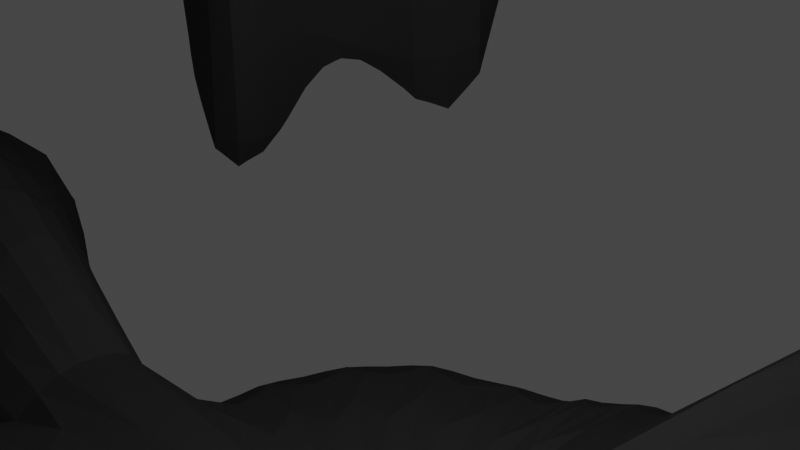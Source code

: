 # Source: TreeSolidFunk.blend  (saved by Blender 2.93.21; exported with 4.5.12 LTS)
import bpy
from mathutils import Matrix  # noqa: F401  (used for matrix-valued properties, if any)

bpy.ops.wm.read_factory_settings(use_empty=True)
scene = bpy.context.scene
scene.name = 'Scene'

# ---- collections
col_collection = bpy.data.collections.new('Collection'); scene.collection.children.link(col_collection)

# ---- world
world_world = bpy.data.worlds.new('World'); scene.world = world_world
world_world.use_nodes = True; world_world.node_tree.nodes.clear()
_N = world_world.node_tree.nodes; _L = world_world.node_tree.links
n0 = _N.new('ShaderNodeOutputWorld'); n0.name = 'World Output'; n0.location = (300, 300)
n1 = _N.new('ShaderNodeBackground'); n1.name = 'Background'; n1.location = (10, 300)
n1.inputs[0].default_value = (0.05088, 0.05088, 0.05088, 1.0)
_L.new(n1.outputs[0], n0.inputs[0])
n0.is_active_output = True
world_world.color = (0.05088, 0.05088, 0.05088)
world_world.use_sun_shadow = False
world_world.sun_shadow_jitter_overblur = 0.0

# ---- cameras
cam_camera = bpy.data.cameras.new('Camera')
cam_camera.clip_end = 100.0
cam_camera.ortho_scale = 7.314

# ---- lights
light_light = bpy.data.lights.new('Light', 'POINT')
light_light.transmission_factor = 0.0
light_light.energy = 1000.0
light_light.shadow_soft_size = 0.1
light_light.shadow_maximum_resolution = 0.006
light_light.use_absolute_resolution = True

# ---- meshes
me_cylinder = bpy.data.meshes.new('Cylinder')
me_cylinder.from_pydata([(0.6636, 2.253, -1.439), (0.6596, 2.131, -0.8903), (0.253, 0.9628, -1.439), (0.6242, 3.149, -1.046), (0.343, 0.993, -1.439), (0.3327, 0.8981, -0.3346), (0.5176, 0.8423, -1.06), (2.204, 2.81, -0.6485), (0.7333, 0.72, -1.439), (2.428, 3.097, -1.439), (0.8649, 0.4963, -1.439), (0.838, 0.553, -0.3989), (0.9335, 0.4135, -1.439), (0.9349, 0.3719, -0.3873), (0.977, 0.2596, -1.439), (0.9871, 0.1478, -0.4487), (1.015, -0.02859, -1.439), (1.036, -0.01675, -0.3759), (0.9489, -0.1473, -1.439), (0.9404, -0.2396, -0.3789), (0.9637, -0.319, -1.439), (3.273, -0.9383, -1.439), (1.188, -1.254, -1.439), (0.8545, -0.5623, -0.42), (1.357, -2.051, -1.439), (0.726, -1.43, -0.3431), (1.143, -2.103, -1.439), (0.5063, -2.279, -0.3653), (0.9584, -2.2, -1.439), (0.4202, -0.9435, -0.3991), (0.2056, -0.9536, -1.439), (0.1584, -1.026, -0.397), (0.04672, -0.958, -1.439), (0.05117, -0.9512, -0.3567), (-0.1902, -0.966, -1.439), (-0.9951, -4.607, -1.439), (-0.3648, -1.233, -1.439), (-0.4332, -0.9328, -0.4083), (-0.5479, -1.166, -1.439), (-0.5557, -0.8315, -0.3882), (-1.477, -1.153, -1.439), (-1.04, -0.7412, -0.7097), (-1.626, -1.097, -1.439), (-1.315, -1.402, -0.6887), (-1.689, -0.9253, -1.439), (-1.226, -0.4233, -0.6703), (-1.019, -0.1375, -1.439), (-1.017, -0.2168, -0.3387), (-0.9994, 0.000957, -0.9778), (-3.168, 0.1341, -0.4971), (-0.9354, 0.1735, -1.439), (-3.232, 0.1894, -1.439), (-0.8747, 0.3679, -1.439), (-0.8648, 0.3757, -0.3978), (-1.083, 0.7908, -1.439), (-0.8367, 0.4944, -0.3302), (-0.9571, 0.8428, -1.439), (-1.017, 0.8431, -0.6935), (-0.5476, 0.8625, -1.439), (-0.5706, 0.8021, -0.4362), (-0.1402, 2.713, -1.439), (0.2361, 3.095, -0.6798), (0.4285, 3.152, -1.439), (0.3971, 3.126, -0.8136), (0.707, 2.184, -0.4225), (0.7933, 2.229, -0.4515), (0.3873, 0.9415, 0.06585), (1.926, 3.873, -0.7992), (1.605, 4.221, -1.439), (0.8766, 0.6113, 0.07009), (0.9625, 0.4209, 0.04081), (0.9823, 0.142, 0.004313), (1.033, 0.01785, 0.07776), (0.9898, -0.2305, 0.08289), (2.567, -1.247, -0.3444), (0.8259, -0.483, 0.07181), (0.877, -1.266, 0.03873), (0.5324, -2.217, 0.1196), (0.1287, -1.817, 0.09348), (-0.00925, -1.801, 0.1003), (-0.1969, -1.928, 0.05242), (-0.3592, -2.833, -0.381), (-0.2969, -0.8855, 0.09637), (-0.7586, -1.686, 0.08502), (-1.29, -1.63, -0.2691), (-1.248, -0.63, -0.2347), (-0.9213, -0.3525, 0.03822), (-0.9158, -0.27, 0.08487), (-3.24, -0.07845, -0.5119), (-3.203, 0.005184, -1.439), (-0.9359, 0.3745, 0.07974), (-1.074, 0.7593, -0.2509), (-0.9675, 0.8427, -0.2319), (-0.5776, 0.8325, 0.05879), (-0.3804, 0.9504, 0.07055), (0.365, 3.094, -0.279), (0.004109, 0.9317, 0.4347), (0.4583, 1.62, 0.3666), (0.3647, 0.8972, 0.4877), (2.184, 3.705, -0.8092), (0.6828, 0.6584, 0.4793), (0.884, 0.5153, 0.4844), (0.9214, 0.399, 0.2974), (0.979, 0.1953, 0.305), (1.031, 0.004825, 0.3116), (0.984, -0.1495, 0.4239), (3.261, -1.183, -1.439), (0.8525, -1.273, 0.4808), (0.7252, -1.422, 0.4605), (0.5471, -1.574, 0.4405), (0.2269, -1.799, 0.4288), (0.04922, -1.809, 0.4745), (-0.2239, -1.858, 0.4604), (-0.84, -4.692, -1.439), (-0.375, -0.9593, 0.4615), (-0.7565, -1.752, 0.4211), (-1.244, -1.593, 0.1262), (-1.178, -0.5999, 0.1106), (-0.9789, -0.4075, 0.4511), (-0.976, -0.1994, 0.4343), (-1.006, 0.01388, 0.4471), (-3.243, -0.2748, -0.5448), (-0.9232, 0.3812, 0.4414), (-0.8364, 0.5587, 0.4478), (-0.6648, 0.7079, 0.5231), (-0.5387, 0.8306, 0.4758), (-0.08445, 1.594, 0.4108), (0.0697, 1.659, 0.4003), (0.343, 1.711, 0.8286), (0.4765, 1.635, 0.8093), (0.4627, 0.8664, 0.8898), (1.828, 2.508, -1.002), (0.7366, 0.7455, 0.8287), (0.7712, 0.544, 0.8536), (0.8931, 0.4865, 0.499), (1.048, -0.07098, 0.5192), (0.9893, -0.1838, 0.8647), (0.9179, -0.3815, 0.8809), (0.7641, -0.5814, 0.8839), (0.7235, -1.397, 0.8784), (0.6034, -1.533, 0.91), (0.1761, -1.778, 0.8899), (-0.01176, -1.852, 0.9074), (-0.3036, -1.843, 0.9024), (-0.4001, -1.91, 0.897), (-0.6423, -1.869, 0.8886), (-0.7672, -1.754, 0.9588), (-1.113, -1.205, 1.149), (-0.8559, -0.5274, 0.8839), (-0.8527, -0.3556, 0.9022), (-0.9875, -0.2051, 0.8886), (-0.9965, -0.005262, 0.8874), (-3.219, -0.222, -1.439), (-0.9073, 0.3791, 0.8736), (-0.8947, 0.5166, 0.9215), (-0.4134, 1.433, 0.856), (-0.2585, 1.481, 0.8132), (-0.08373, 1.604, 0.8224), (0.08963, 1.649, 0.7752), (0.3294, 1.677, 1.424), (0.4751, 1.689, 1.407), (0.6043, 1.662, 1.38), (0.5164, 0.7971, 1.396), (0.7818, 0.6935, 1.452), (0.8355, 0.5379, 1.473), (0.9102, 0.4107, 0.7065), (0.9629, 0.216, 0.7984), (1.02, 0.01651, 0.7208), (0.9657, -0.1795, 1.447), (0.9783, -0.3871, 1.546), (0.6428, -0.7132, 1.534), (0.7033, -0.6556, 1.534), (0.3526, -0.9758, 1.543), (0.1502, -1.073, 1.532), (-0.05473, -1.839, 1.547), (-0.2186, -1.841, 1.527), (-0.4332, -1.817, 1.513), (-0.6323, -1.842, 1.462), (-0.7408, -1.767, 1.512), (-0.7927, -0.6948, 1.442), (-1.197, -1.034, 1.787), (-0.9271, -0.3745, 1.474), (-1.046, -0.2097, 1.455), (-0.991, -0.004327, 1.481), (-0.9745, 0.1961, 1.488), (-0.8982, 0.402, 1.451), (-0.5472, 1.226, 1.406), (-0.6846, 0.6517, 1.442), (-0.2774, 1.5, 1.41), (-0.1193, 1.566, 1.372), (0.09913, 1.644, 1.401), (0.3051, 1.648, 1.794), (0.4752, 1.646, 1.88), (0.6616, 1.59, 1.898), (0.8056, 1.518, 1.873), (0.6935, 0.6322, 2.017), (0.8635, 0.5839, 2.03), (0.8908, 0.4138, 1.947), (0.9611, -0.01637, 1.816), (0.9385, -0.00687, 1.956), (0.9108, -0.363, 1.8), (0.7282, -0.7419, 1.896), (0.6375, -0.9539, 1.938), (0.5657, -1.088, 1.879), (0.3619, -1.201, 1.911), (0.3656, -0.8965, 1.945), (0.2402, -1.175, 1.841), (-0.2132, -1.814, 1.966), (-0.4417, -1.868, 1.94), (-0.6105, -1.79, 1.991), (-1.055, -1.202, 2.145), (-1.205, -1.14, 2.099), (-0.8039, -0.5133, 1.948), (-0.9377, -0.4529, 1.955), (-1.043, -0.1843, 2.015), (-0.9744, 0.04369, 1.881), (-0.9323, 0.1646, 1.994), (-0.7955, 0.6039, 2.206), (-0.692, 0.7974, 2.162), (-0.6392, 1.051, 2.267), (-0.2589, 1.416, 1.87), (-0.0496, 1.562, 1.875), (-0.1464, 0.9217, 1.921), (0.1981, 1.286, 2.337), (0.395, 1.278, 2.337), (0.2831, 0.9501, 2.353), (0.7656, 1.149, 2.335), (0.6214, 0.7515, 2.351), (0.7551, 0.6066, 2.349), (0.858, 0.4385, 2.347), (0.926, 0.2535, 2.346), (0.9567, 0.0588, 2.344), (0.9414, -0.3375, 2.22), (0.8953, -0.5292, 2.219), (0.8126, -0.7081, 2.217), (0.6966, -0.8675, 2.216), (0.5518, -1.001, 2.216), (0.3836, -1.104, 2.215), (0.1986, -1.172, 2.215), (-0.2015, -1.863, 2.346), (-0.3985, -1.855, 2.347), (-0.3773, -0.9493, 2.339), (-0.5562, -0.8667, 2.34), (-0.7156, -0.7507, 2.341), (-0.8493, -0.6058, 2.343), (-0.9522, -0.4377, 2.344), (-1.02, -0.2527, 2.346), (-1.051, -0.05799, 2.348), (-1.043, 0.139, 2.349), (-0.93, 0.4592, 2.376), (-0.6179, 1.091, 2.54), (-0.3658, 1.471, 2.286), (-0.1816, 1.187, 2.337), (0.003346, 1.255, 2.337), (0.9843, -2.509, -1.439), (0.9545, -2.517, -0.4786), (0.9795, 3.339, -2.643), (1.975, -0.8653, -1.023), (-1.309, -2.317, -1.439), (-1.438, -2.335, -0.3962), (-0.3374, -2.75, 0.01297), (2.298, -0.2523, -0.4199), (-0.5727, -1.842, 0.03698), (-0.3948, -2.432, 0.3014), (3.022, 0.1324, -1.439), (-0.5371, -1.515, 0.3628), (-0.3535, -2.42, 0.7859), (-0.5318, -2.357, 0.8626), (-0.7172, -2.309, 0.7726), (-0.8036, -3.738, -0.3516), (-1.202, -4.6, -1.439), (-0.9425, -3.639, -0.3879), (-0.5227, -3.64, 0.1262), (-0.7656, -3.669, 0.1034), (-1.009, -3.58, 0.08442), (-0.5672, -3.359, 0.3611), (-0.746, -3.26, 0.3494), (-0.9402, -3.289, 0.3575), (-0.5509, -2.694, 0.5236), (-0.7455, -2.707, 0.5635), (-0.9159, -2.65, 0.5058), (1.25, 1.735, -1.439), (1.829, -1.067, -1.439), (1.821, -1.075, -0.407), (1.548, -0.5155, -0.04458), (1.06, 3.493, -1.012), (1.815, -1.05, 0.0921), (1.578, -0.556, 0.3466), (1.062, 3.521, -1.439), (1.501, -0.8988, 0.3637), (1.571, -0.5501, 0.7714), (1.525, -0.7448, 0.8458), (1.419, -0.9106, 0.7976), (2.544, -1.427, -0.376), (3.185, -1.252, -1.439), (2.447, -1.616, -0.3778), (2.595, -1.212, 0.1141), (2.536, -1.463, 0.04218), (2.442, -1.598, 0.07378), (2.318, -0.9431, 0.3625), (2.318, -1.152, 0.36), (2.189, -1.387, 0.3745), (1.953, -1.179, 0.7058), (1.905, -1.383, 0.6662), (1.606, -1.674, 0.8322), (1.2, 1.724, -0.388), (1.384, 1.541, -0.9441), (1.506, 2.056, -0.6462), (1.649, 1.176, -1.439), (1.883, 1.64, -0.8675), (1.237, 2.639, -0.4219), (1.228, 1.713, 0.06563), (1.609, 2.244, -0.3798), (1.751, 1.992, -0.3675), (1.161, 2.644, -0.09378), (1.243, 1.724, 0.4372), (1.425, 1.528, 0.3877), (1.571, 1.402, 0.3846), (1.357, 2.485, 0.7987), (1.253, 1.706, 0.8945), (1.39, 1.587, 0.882), (0.9836, 1.429, 1.406), (1.13, 1.412, 1.379), (1.288, 1.216, 1.419), (2.537, 2.946, -1.439), (2.35, 2.59, -0.6269), (-2.016, 2.318, -1.439), (-1.562, 2.509, -0.2877), (-1.422, 3.522, -1.439), (-0.6962, 2.706, -0.4719), (-1.426, 1.595, 0.0679), (-0.6666, 1.686, -0.01682), (-0.965, 1.533, 0.4346), (-0.7005, 1.647, 0.3956), (-0.7141, 1.187, 0.8512), (-0.6044, 1.206, 0.9192), (-1.926, -0.4176, -1.439), (-1.934, -0.4475, -0.6363), (-1.986, -0.249, -1.439), (-1.993, -0.2416, -0.6622), (-1.963, 0.08722, -1.439), (-1.792, 0.685, -1.439), (-1.864, 1.559, -0.5015), (-1.751, 0.838, -1.439), (-1.711, 0.8289, -0.6959), (-2.049, 0.03181, -0.04086), (-1.879, 0.2582, 0.05836), (-1.761, 0.7977, -0.1777), (-1.993, 0.01944, 0.3929), (-1.93, 0.09247, 0.4475), (-1.921, 0.2814, 0.4492), (-1.895, 0.5289, 0.4185), (-1.946, 0.1336, 0.878), (-1.892, 0.3002, 0.9171), (-1.854, 0.5191, 0.8137), (-1.77, 0.03419, 1.2), (-1.665, 0.06655, 1.426), (-1.708, 0.2219, 1.204), (-2.559, -0.01706, -0.009798), (-2.996, 0.1144, -0.1064), (-3.002, 0.2924, -0.1419), (-2.747, -0.05858, 0.3855), (-2.797, 0.137, 0.5116), (-2.733, 0.288, 0.4461), (0.02728, 0.7158, -1.439), (0.1535, 0.6529, -0.994), (0.2273, 0.6726, -1.439), (0.4109, 0.5768, -1.439), (0.5015, 0.5463, -1.439), (0.5951, 0.427, -1.439), (0.6644, 0.341, -1.439), (0.687, 0.1581, -1.439), (0.7144, 0.1141, -1.439), (0.7029, -0.1089, -1.439), (0.6438, -0.2138, -1.439), (0.5539, -0.4118, -1.439), (0.4993, -0.4607, -1.439), (0.3941, -0.5909, -1.439), (0.3328, -0.6221, -1.439), (0.1445, -0.6065, -1.439), (0.01273, -0.6916, -1.439), (-0.1474, -0.705, -0.9819), (-0.2958, -0.5836, -1.439), (-1.147, -0.7679, -1.266), (-0.4905, -0.4636, -1.439), (-0.5671, -0.4009, -1.439), (-1.389, -0.4554, -1.439), (-0.6886, -0.1118, -1.439), (-0.6984, 0.03032, -1.439), (-0.6348, 0.1072, -1.439), (-0.6465, 0.2973, -1.439), (-0.5817, 0.4239, -1.439), (-0.497, 0.5465, -1.439), (-0.3278, 0.5866, -1.439), (-0.2018, 0.6553, -1.439), (-0.1977, 0.7174, -1.439), (-0.1055, 1.004, 3.103), (0.09149, 0.9963, 3.103), (0.2831, 0.9501, 3.102), (0.4621, 0.8675, 3.101), (0.6214, 0.7515, 3.1), (0.7551, 0.6066, 3.098), (0.858, 0.4385, 3.096), (0.926, 0.2535, 3.095), (0.9567, 0.0588, 3.093), (0.9488, -0.1381, 3.091), (0.9027, -0.3298, 3.09), (0.82, -0.5087, 3.089), (0.704, -0.6681, 3.088), (0.5591, -0.8018, 3.087), (0.391, -0.9046, 3.086), (0.206, -0.9727, 3.086), (0.01129, -1.003, 3.087), (-0.1857, -0.9955, 3.087), (-0.3773, -0.9493, 3.088), (-0.5562, -0.8667, 3.089), (-0.7156, -0.7507, 3.09), (-0.8493, -0.6058, 3.092), (-0.9522, -0.4377, 3.093), (-1.02, -0.2527, 3.095), (-1.051, -0.05799, 3.097), (-1.043, 0.139, 3.098), (-0.9088, 0.4989, 2.649), (-0.8086, 0.7004, 2.81), (-0.6881, 0.9457, 2.765), (-0.6533, 0.8026, 3.103), (-0.4852, 0.9054, 3.103), (-0.3002, 0.9735, 3.104), (-0.1032, 0.9963, 4.064), (0.09373, 0.9884, 4.063), (0.2854, 0.9422, 4.063), (0.4643, 0.8596, 4.061), (0.6237, 0.7436, 4.06), (0.7574, 0.5987, 4.059), (0.8602, 0.4306, 4.057), (0.9283, 0.2456, 4.055), (0.959, 0.05091, 4.054), (0.9511, -0.146, 4.052), (0.9049, -0.3377, 4.051), (0.8222, -0.5166, 4.049), (0.7062, -0.676, 4.048), (0.5614, -0.8097, 4.048), (0.3932, -0.9125, 4.047), (0.2082, -0.9806, 4.047), (0.01353, -1.011, 4.047), (-0.1834, -1.003, 4.048), (-0.3751, -0.9572, 4.048), (-0.554, -0.8745, 4.05), (-0.7134, -0.7586, 4.051), (-0.8471, -0.6137, 4.052), (-0.9499, -0.4456, 4.054), (-1.018, -0.2606, 4.056), (-1.049, -0.06588, 4.057), (-1.041, 0.1311, 4.059), (-0.9946, 0.3227, 4.06), (-0.9119, 0.5016, 4.062), (-0.7959, 0.661, 4.063), (-0.6511, 0.7947, 4.064), (-0.4829, 0.8975, 4.064), (-0.2979, 0.9656, 4.064), (-0.09982, 0.9843, 5.522), (0.09714, 0.9764, 5.522), (0.2888, 0.9303, 5.521), (0.4677, 0.8476, 5.52), (0.6271, 0.7316, 5.518), (0.7608, 0.5868, 5.517), (0.8636, 0.4186, 5.515), (0.9317, 0.2336, 5.514), (0.9624, 0.03893, 5.512), (0.9545, -0.158, 5.51), (0.9083, -0.3496, 5.509), (0.8256, -0.5286, 5.508), (0.7096, -0.688, 5.507), (0.5648, -0.8216, 5.506), (0.3966, -0.9245, 5.505), (0.2116, -0.9926, 5.505), (0.01694, -1.023, 5.505), (-0.18, -1.015, 5.506), (-0.3716, -0.9692, 5.507), (-0.5506, -0.8865, 5.508), (-0.71, -0.7705, 5.509), (-0.8436, -0.6257, 5.511), (-0.9465, -0.4575, 5.512), (-1.015, -0.2726, 5.514), (-1.045, -0.07786, 5.516), (-1.037, 0.1191, 5.517), (-0.9912, 0.3107, 5.519), (-0.9085, 0.4897, 5.52), (-0.7925, 0.649, 5.521), (-0.6477, 0.7827, 5.522), (-0.4795, 0.8856, 5.522), (-0.2945, 0.9536, 5.522), (-0.09664, 0.9731, 6.886), (0.1003, 0.9652, 6.886), (0.292, 0.9191, 6.885), (0.4709, 0.8364, 6.884), (0.6303, 0.7204, 6.882), (0.7639, 0.5756, 6.881), (0.8668, 0.4074, 6.879), (0.9349, 0.2224, 6.877), (0.9656, 0.02773, 6.876), (0.9577, -0.1692, 6.874), (0.9115, -0.3608, 6.873), (0.8288, -0.5398, 6.871), (0.7128, -0.6992, 6.87), (0.568, -0.8328, 6.87), (0.3998, -0.9357, 6.869), (0.2148, -1.004, 6.869), (0.02012, -1.034, 6.869), (-0.1768, -1.027, 6.87), (-0.3685, -0.9804, 6.871), (-0.5474, -0.8977, 6.872), (-0.7068, -0.7817, 6.873), (-0.8405, -0.6369, 6.875), (-0.9433, -0.4687, 6.876), (-1.011, -0.2838, 6.878), (-1.042, -0.08906, 6.88), (-1.034, 0.1079, 6.881), (-0.988, 0.2995, 6.883), (-0.9053, 0.4785, 6.884), (-0.7893, 0.6378, 6.885), (-0.6445, 0.7715, 6.886), (-0.4763, 0.8744, 6.886), (-0.2913, 0.9424, 6.886), (-0.09349, 0.9621, 8.232), (0.1035, 0.9542, 8.231), (0.2951, 0.908, 8.23), (0.474, 0.8253, 8.229), (0.6334, 0.7094, 8.228), (0.7671, 0.5645, 8.227), (0.8699, 0.3964, 8.225), (0.938, 0.2114, 8.223), (0.9687, 0.01668, 8.222), (0.9608, -0.1803, 8.22), (0.9146, -0.3719, 8.219), (0.832, -0.5508, 8.217), (0.716, -0.7102, 8.216), (0.5711, -0.8439, 8.215), (0.403, -0.9467, 8.215), (0.218, -1.015, 8.215), (0.02326, -1.045, 8.215), (-0.1737, -1.038, 8.216), (-0.3653, -0.9914, 8.216), (-0.5443, -0.9088, 8.218), (-0.7036, -0.7928, 8.219), (-0.8373, -0.6479, 8.22), (-0.9402, -0.4798, 8.222), (-1.008, -0.2948, 8.224), (-1.039, -0.1001, 8.225), (-1.031, 0.09684, 8.227), (-0.9849, 0.2885, 8.228), (-0.9022, 0.4674, 8.23), (-0.7862, 0.6268, 8.231), (-0.6413, 0.7605, 8.231), (-0.4732, 0.8633, 8.232), (-0.2882, 0.9314, 8.232), (-0.08991, 0.9495, 9.767), (0.107, 0.9416, 9.767), (0.2987, 0.8954, 9.766), (0.4776, 0.8127, 9.765), (0.637, 0.6967, 9.763), (0.7707, 0.5519, 9.762), (0.8735, 0.3838, 9.76), (0.9416, 0.1988, 9.759), (0.9723, 0.004069, 9.757), (0.9644, -0.1929, 9.755), (0.9182, -0.3845, 9.754), (0.8355, -0.5634, 9.753), (0.7196, -0.7228, 9.751), (0.5747, -0.8565, 9.751), (0.4065, -0.9594, 9.75), (0.2216, -1.027, 9.75), (0.02685, -1.058, 9.75), (-0.1701, -1.05, 9.751), (-0.3617, -1.004, 9.752), (-0.5407, -0.9214, 9.753), (-0.7001, -0.8054, 9.754), (-0.8337, -0.6606, 9.756), (-0.9366, -0.4924, 9.757), (-1.005, -0.3074, 9.759), (-1.035, -0.1127, 9.761), (-1.027, 0.08423, 9.762), (-0.9813, 0.2759, 9.764), (-0.8986, 0.4548, 9.765), (-0.7826, 0.6142, 9.766), (-0.6378, 0.7478, 9.767), (-0.4696, 0.8507, 9.767), (-0.2846, 0.9188, 9.767), (0.9934, 3.387, -2.008), (0.3761, 1.448, -2.008), (0.5116, 1.493, -2.008), (1.098, 1.083, -2.008), (3.645, 4.656, -2.008), (1.296, 0.7465, -2.008), (1.399, 0.622, -2.008), (1.465, 0.3907, -2.008), (1.522, -0.04251, -2.008), (1.422, -0.221, -2.008), (1.445, -0.4791, -2.008), (4.916, -1.41, -2.008), (1.782, -1.885, -2.008), (2.036, -3.082, -2.008), (1.715, -3.161, -2.008), (1.437, -3.306, -2.008), (0.305, -1.433, -2.008), (0.06612, -1.44, -2.008), (-0.29, -1.452, -2.008), (-1.5, -6.926, -2.008), (-0.5526, -1.853, -2.008), (-0.8277, -1.752, -2.008), (-2.224, -1.733, -2.008), (-2.449, -1.649, -2.008), (-2.543, -1.39, -2.008), (-1.536, -0.2063, -2.008), (-1.41, 0.2612, -2.008), (-4.862, 0.2852, -2.008), (-1.319, 0.5535, -2.008), (-1.631, 1.189, -2.008), (-1.443, 1.267, -2.008), (-0.8273, 1.297, -2.008), (-0.2148, 4.079, -2.008), (0.6401, 4.739, -2.008), (2.408, 6.346, -2.008), (-4.819, 0.008265, -2.008), (4.898, -1.779, -2.008), (-1.267, -7.054, -2.008), (-4.843, -0.3333, -2.008), (1.476, -3.771, -2.008), (0.6636, 2.253, -3.037), (-1.972, -3.483, -2.008), (4.539, 0.1995, -2.008), (-1.812, -6.915, -2.008), (1.875, 2.609, -2.008), (2.745, -1.604, -2.008), (1.593, 5.293, -2.008), (4.783, -1.881, -2.008), (2.475, 1.769, -2.008), (3.809, 4.428, -2.008), (-3.034, 3.485, -2.008), (-2.142, 5.296, -2.008), (-2.9, -0.6273, -2.008), (-2.989, -0.3738, -2.008), (-2.955, 0.1316, -2.008), (-2.699, 1.03, -2.008), (-2.637, 1.26, -2.008), (0.03689, 1.076, -2.008), (0.3375, 1.012, -2.008), (0.6136, 0.8676, -2.008), (0.7497, 0.8218, -2.008), (0.8904, 0.6423, -2.008), (0.9947, 0.5131, -2.008), (1.029, 0.2382, -2.008), (1.07, 0.172, -2.008), (1.053, -0.1632, -2.008), (0.9637, -0.3209, -2.008), (0.8286, -0.6186, -2.008), (0.7465, -0.692, -2.008), (0.5883, -0.8879, -2.008), (0.4962, -0.9347, -2.008), (0.2131, -0.9112, -2.008), (0.01502, -1.039, -2.008), (-0.4488, -0.8769, -2.008), (-0.7415, -0.6964, -2.008), (-0.8567, -0.6021, -2.008), (-2.092, -0.6842, -2.008), (-1.039, -0.1676, -2.008), (-1.054, 0.04604, -2.008), (-0.9584, 0.1617, -2.008), (-0.976, 0.4474, -2.008), (-0.8785, 0.6376, -2.008), (-0.7512, 0.822, -2.008), (-0.4969, 0.8822, -2.008), (-0.3075, 0.9856, -2.008), (-0.3014, 1.079, -2.008), (0.3709, 1.427, -2.643), (0.5044, 1.472, -2.643), (1.083, 1.068, -2.643), (3.594, 4.591, -2.643), (1.278, 0.7359, -2.643), (1.379, 0.6132, -2.643), (1.444, 0.3852, -2.643), (1.501, -0.04192, -2.643), (1.402, -0.2179, -2.643), (1.424, -0.4723, -2.643), (4.847, -1.39, -2.643), (1.757, -1.859, -2.643), (2.007, -3.038, -2.643), (1.69, -3.116, -2.643), (1.416, -3.26, -2.643), (0.3008, -1.413, -2.643), (0.0653, -1.419, -2.643), (-0.2858, -1.431, -2.643), (-1.479, -6.828, -2.643), (-0.5446, -1.827, -2.643), (-0.8159, -1.727, -2.643), (-2.193, -1.708, -2.643), (-2.414, -1.626, -2.643), (-2.507, -1.371, -2.643), (-1.514, -0.2034, -2.643), (-1.39, 0.2575, -2.643), (-4.794, 0.2811, -2.643), (-1.3, 0.5457, -2.643), (-1.608, 1.172, -2.643), (-1.422, 1.25, -2.643), (-0.8155, 1.279, -2.643), (-0.2117, 4.021, -2.643), (0.6311, 4.672, -2.643), (2.374, 6.256, -2.643), (-4.751, 0.008135, -2.643), (4.829, -1.753, -2.643), (-1.249, -6.954, -2.643), (-4.775, -0.3286, -2.643), (1.455, -3.718, -2.643), (-1.944, -3.434, -2.643), (4.475, 0.1967, -2.643), (-1.786, -6.817, -2.643), (1.849, 2.572, -2.643), (2.707, -1.581, -2.643), (1.57, 5.218, -2.643), (4.716, -1.855, -2.643), (2.44, 1.744, -2.643), (3.755, 4.366, -2.643), (-2.991, 3.435, -2.643), (-2.111, 5.221, -2.643), (-2.859, -0.6184, -2.643), (-2.947, -0.3685, -2.643), (-2.913, 0.1297, -2.643), (-2.66, 1.016, -2.643), (-2.599, 1.242, -2.643), (0.03649, 1.061, -2.643), (0.3329, 0.9973, -2.643), (0.6051, 0.8553, -2.643), (0.7392, 0.8101, -2.643), (0.8779, 0.6332, -2.643), (0.9807, 0.5058, -2.643), (1.014, 0.2348, -2.643), (1.055, 0.1695, -2.643), (1.038, -0.1609, -2.643), (0.9501, -0.3164, -2.643), (0.817, -0.6098, -2.643), (0.7361, -0.6823, -2.643), (0.5801, -0.8753, -2.643), (0.4893, -0.9215, -2.643), (0.2102, -0.8983, -2.643), (0.01492, -1.024, -2.643), (-0.4423, -0.8645, -2.643), (-0.7309, -0.6866, -2.643), (-0.8444, -0.5936, -2.643), (-2.062, -0.6745, -2.643), (-1.025, -0.1653, -2.643), (-1.039, 0.04538, -2.643), (-0.9447, 0.1594, -2.643), (-0.962, 0.441, -2.643), (-0.866, 0.6286, -2.643), (-0.7405, 0.8103, -2.643), (-0.4897, 0.8697, -2.643), (-0.303, 0.9717, -2.643), (-0.297, 1.064, -2.643), (0.253, 0.9628, -3.037), (0.343, 0.993, -3.037), (0.7333, 0.72, -3.037), (2.428, 3.097, -3.037), (0.8649, 0.4963, -3.037), (0.9335, 0.4135, -3.037), (0.977, 0.2596, -3.037), (1.015, -0.02859, -3.037), (0.9489, -0.1473, -3.037), (0.9637, -0.319, -3.037), (3.273, -0.9383, -3.037), (1.188, -1.254, -3.037), (1.357, -2.051, -3.037), (1.143, -2.103, -3.037), (0.9584, -2.2, -3.037), (0.2056, -0.9536, -3.037), (0.04672, -0.958, -3.037), (-0.1902, -0.966, -3.037), (-0.9951, -4.607, -3.037), (-0.3648, -1.233, -3.037), (-0.5479, -1.166, -3.037), (-1.477, -1.153, -3.037), (-1.626, -1.097, -3.037), (-1.689, -0.9253, -3.037), (-1.019, -0.1375, -3.037), (-0.9354, 0.1735, -3.037), (-3.232, 0.1894, -3.037), (-0.8747, 0.3679, -3.037), (-1.083, 0.7908, -3.037), (-0.9571, 0.8428, -3.037), (-0.5476, 0.8625, -3.037), (-0.1402, 2.713, -3.037), (0.4285, 3.152, -3.037), (1.605, 4.221, -3.037), (-3.203, 0.005184, -3.037), (3.261, -1.183, -3.037), (-0.84, -4.692, -3.037), (-3.219, -0.222, -3.037), (0.9843, -2.509, -3.037), (-0.3731, -1.867, -3.037), (-1.309, -2.317, -3.037), (3.022, 0.1324, -3.037), (-1.202, -4.6, -3.037), (1.25, 1.735, -3.037), (1.829, -1.067, -3.037), (1.062, 3.521, -3.037), (3.185, -1.252, -3.037), (1.649, 1.176, -3.037), (2.537, 2.946, -3.037), (-2.016, 2.318, -3.037), (-1.422, 3.522, -3.037), (-1.926, -0.4176, -3.037), (-1.986, -0.249, -3.037), (-1.963, 0.08722, -3.037), (-1.792, 0.685, -3.037), (-1.751, 0.838, -3.037), (0.02728, 0.7158, -3.037), (0.2273, 0.6726, -3.037), (0.4109, 0.5768, -3.037), (0.5015, 0.5463, -3.037), (0.5951, 0.427, -3.037), (0.6644, 0.341, -3.037), (0.687, 0.1581, -3.037), (0.7144, 0.1141, -3.037), (0.7029, -0.1089, -3.037), (0.6438, -0.2138, -3.037), (0.5539, -0.4118, -3.037), (0.4993, -0.4607, -3.037), (0.3941, -0.5909, -3.037), (0.3328, -0.6221, -3.037), (0.1445, -0.6065, -3.037), (0.01273, -0.6916, -3.037), (-0.2958, -0.5836, -3.037), (-0.4905, -0.4636, -3.037), (-0.5671, -0.4009, -3.037), (-1.389, -0.4554, -3.037), (-0.6886, -0.1118, -3.037), (-0.6984, 0.03032, -3.037), (-0.6348, 0.1072, -3.037), (-0.6465, 0.2973, -3.037), (-0.5817, 0.4239, -3.037), (-0.497, 0.5465, -3.037), (-0.3278, 0.5866, -3.037), (-0.2018, 0.6553, -3.037), (-0.1977, 0.7174, -3.037)], [], [(0, 1, 3, 2), (2, 3, 5, 4), (5, 66, 310, 285), (101, 69, 313, 317), (11, 10, 308, 309), (10, 11, 13, 12), (12, 13, 15, 14), (14, 15, 17, 16), (16, 17, 19, 18), (18, 19, 261, 264), (19, 73, 284, 261), (22, 23, 25, 24), (24, 25, 27, 26), (26, 27, 29, 28), (28, 29, 31, 30), (30, 31, 33, 32), (80, 112, 263, 260), (114, 82, 262, 265), (36, 37, 39, 38), (38, 39, 41, 40), (40, 41, 43, 42), (42, 43, 45, 44), (47, 87, 345, 339), (153, 122, 351, 354), (395, 394, 672, 673), (44, 45, 337, 336), (52, 53, 55, 54), (54, 55, 57, 56), (56, 57, 59, 58), (94, 61, 329, 331), (15, 13, 70, 71), (60, 61, 63, 62), (62, 63, 1, 0), (326, 328, 639, 638), (130, 161, 321, 318), (33, 31, 79, 80), (185, 153, 354, 357), (132, 100, 316, 320), (25, 23, 75, 76), (43, 41, 84, 85), (93, 125, 332, 330), (17, 15, 71, 72), (143, 144, 267, 266), (50, 48, 340, 341), (6, 4, 288, 281), (27, 25, 76, 77), (45, 43, 85, 86), (63, 61, 94, 95), (19, 17, 72, 73), (33, 80, 260, 255), (55, 53, 90, 91), (4, 5, 285, 288), (29, 27, 77, 78), (3, 1, 64, 65), (47, 45, 86, 87), (1, 63, 95, 64), (137, 138, 292, 291), (39, 37, 82, 83), (57, 55, 91, 92), (13, 11, 69, 70), (31, 29, 78, 79), (119, 120, 349, 348), (5, 3, 65, 66), (23, 22, 282, 283), (41, 39, 83, 84), (59, 57, 92, 93), (64, 95, 127, 96), (83, 82, 114, 115), (70, 69, 101, 102), (84, 83, 115, 116), (71, 70, 102, 103), (85, 84, 116, 117), (72, 71, 103, 104), (86, 85, 117, 118), (73, 72, 104, 105), (87, 86, 118, 119), (138, 107, 289, 292), (87, 119, 348, 345), (136, 137, 291, 290), (120, 151, 352, 349), (76, 75, 107, 108), (53, 52, 343, 344), (77, 76, 108, 109), (91, 90, 122, 123), (78, 77, 109, 110), (65, 64, 96, 97), (92, 91, 123, 124), (79, 78, 110, 111), (66, 65, 97, 98), (93, 92, 124, 125), (80, 79, 111, 112), (163, 132, 320, 323), (156, 157, 335, 334), (112, 143, 266, 263), (10, 8, 306, 308), (95, 94, 126, 127), (341, 340, 642, 643), (138, 137, 169, 170), (118, 117, 148, 149), (105, 104, 135, 136), (119, 118, 149, 150), (105, 136, 290, 287), (120, 119, 150, 151), (20, 18, 264, 257), (122, 90, 347, 351), (108, 107, 138, 139), (151, 183, 355, 352), (109, 108, 139, 140), (123, 122, 153, 154), (110, 109, 140, 141), (97, 96, 128, 129), (124, 123, 154, 155), (111, 110, 141, 142), (98, 97, 129, 130), (125, 124, 155, 156), (112, 111, 142, 143), (69, 11, 309, 313), (126, 94, 331, 333), (367, 368, 648, 647), (66, 98, 314, 310), (127, 126, 157, 158), (145, 114, 265, 268), (101, 100, 132, 133), (96, 127, 158, 128), (115, 114, 145, 146), (102, 101, 133, 134), (116, 115, 146, 147), (117, 116, 147, 148), (173, 172, 204, 205), (90, 53, 344, 347), (139, 138, 170, 171), (48, 46, 338, 340), (140, 139, 171, 172), (154, 153, 185, 186), (141, 140, 172, 173), (129, 128, 159, 160), (155, 154, 186, 187), (142, 141, 173, 174), (130, 129, 160, 161), (156, 155, 187, 188), (143, 142, 174, 175), (8, 6, 281, 306), (157, 156, 188, 189), (144, 143, 175, 176), (162, 163, 323, 322), (158, 157, 189, 190), (145, 144, 176, 177), (133, 132, 163, 164), (128, 158, 190, 159), (146, 145, 177, 178), (134, 133, 164, 165), (147, 146, 178, 179), (148, 147, 179, 180), (149, 148, 180, 181), (136, 135, 167, 168), (150, 149, 181, 182), (137, 136, 168, 169), (151, 150, 182, 183), (208, 207, 239, 240), (160, 159, 191, 192), (187, 186, 218, 219), (174, 173, 205, 206), (161, 160, 192, 193), (188, 187, 219, 220), (175, 174, 206, 207), (162, 161, 193, 194), (189, 188, 220, 221), (176, 175, 207, 208), (163, 162, 194, 195), (190, 189, 221, 222), (177, 176, 208, 209), (164, 163, 195, 196), (159, 190, 222, 191), (178, 177, 209, 210), (165, 164, 196, 197), (179, 178, 210, 211), (166, 165, 197, 198), (180, 179, 211, 212), (167, 166, 198, 199), (181, 180, 212, 213), (168, 167, 199, 200), (182, 181, 213, 214), (169, 168, 200, 201), (183, 182, 214, 215), (170, 169, 201, 202), (184, 183, 215, 216), (171, 170, 202, 203), (185, 184, 216, 217), (172, 171, 203, 204), (186, 185, 217, 218), (245, 244, 417, 418), (195, 194, 226, 227), (222, 221, 252, 253), (209, 208, 240, 241), (196, 195, 227, 228), (191, 222, 253, 223), (210, 209, 241, 242), (197, 196, 228, 229), (211, 210, 242, 243), (198, 197, 229, 230), (212, 211, 243, 244), (199, 198, 230, 231), (213, 212, 244, 245), (200, 199, 231, 232), (214, 213, 245, 246), (201, 200, 232, 233), (215, 214, 246, 247), (202, 201, 233, 234), (216, 215, 247, 248), (203, 202, 234, 235), (217, 216, 248, 249), (204, 203, 235, 236), (205, 204, 236, 237), (192, 191, 223, 224), (206, 205, 237, 238), (193, 192, 224, 225), (220, 219, 250, 251), (207, 206, 238, 239), (194, 193, 225, 226), (221, 220, 251, 252), (263, 266, 278, 275), (260, 263, 275, 272), (394, 393, 671, 672), (267, 268, 280, 279), (262, 259, 271, 274), (28, 30, 604, 603), (268, 265, 277, 280), (265, 262, 274, 277), (144, 145, 268, 267), (37, 36, 258, 259), (82, 37, 259, 262), (32, 33, 255, 254), (113, 81, 269, 35), (35, 269, 271, 270), (269, 81, 272, 273), (271, 269, 273, 274), (273, 272, 275, 276), (274, 273, 276, 277), (276, 275, 278, 279), (277, 276, 279, 280), (255, 260, 272, 81), (259, 258, 270, 271), (254, 255, 81, 113), (266, 267, 279, 278), (257, 264, 21, 106), (291, 292, 304, 303), (282, 257, 106, 294), (292, 289, 301, 304), (284, 287, 299, 296), (290, 291, 303, 302), (264, 261, 74, 21), (261, 284, 296, 74), (75, 23, 283, 286), (73, 105, 287, 284), (22, 20, 257, 282), (107, 75, 286, 289), (21, 74, 293, 106), (106, 293, 295, 294), (293, 74, 296, 297), (295, 293, 297, 298), (297, 296, 299, 300), (298, 297, 300, 301), (300, 299, 302, 303), (301, 300, 303, 304), (287, 290, 302, 299), (286, 283, 295, 298), (289, 286, 298, 301), (283, 282, 294, 295), (285, 305, 67, 99), (306, 281, 131, 9), (307, 309, 325, 7), (313, 312, 316, 317), (305, 285, 310, 311), (307, 305, 311, 312), (309, 307, 312, 313), (311, 310, 314, 315), (312, 311, 315, 316), (315, 314, 318, 319), (316, 315, 319, 320), (319, 318, 321, 322), (320, 319, 322, 323), (98, 130, 318, 314), (100, 101, 317, 316), (161, 162, 322, 321), (68, 99, 67, 131), (131, 67, 7, 9), (9, 7, 325, 324), (288, 285, 99, 68), (309, 308, 324, 325), (308, 306, 9, 324), (305, 307, 7, 67), (281, 288, 68, 131), (326, 327, 329, 328), (329, 327, 330, 331), (331, 330, 332, 333), (333, 332, 334, 335), (61, 60, 328, 329), (58, 59, 327, 326), (366, 367, 647, 646), (157, 126, 333, 335), (59, 93, 330, 327), (125, 156, 334, 332), (336, 337, 339, 338), (393, 392, 670, 671), (349, 350, 363, 362), (341, 342, 344, 343), (308, 324, 637, 636), (344, 342, 346, 347), (346, 342, 49, 360), (348, 349, 362, 361), (338, 339, 121, 152), (347, 346, 350, 351), (350, 349, 352, 353), (351, 350, 353, 354), (353, 352, 355, 356), (354, 353, 356, 357), (183, 184, 356, 355), (45, 47, 339, 337), (10, 12, 594, 593), (184, 185, 357, 356), (152, 121, 88, 89), (89, 88, 49, 51), (49, 88, 359, 360), (88, 121, 358, 359), (359, 358, 361, 362), (360, 359, 362, 363), (350, 346, 360, 363), (339, 345, 358, 121), (342, 341, 51, 49), (345, 348, 361, 358), (364, 365, 366, 367, 368, 369, 370, 371, 372, 373, 374, 375, 376, 377, 378, 379, 380, 381, 382, 383, 384, 385, 386, 387, 388, 389, 390, 391, 392, 393, 394, 395), (32, 34, 381, 380), (392, 391, 669, 670), (6, 8, 368, 367), (62, 0, 588, 621), (68, 288, 634, 622), (0, 364, 645, 588), (50, 341, 643, 614), (34, 36, 382, 381), (340, 338, 641, 642), (391, 390, 668, 669), (270, 258, 629, 631), (10, 308, 636, 593), (0, 2, 365, 364), (26, 28, 603, 602), (390, 389, 667, 668), (36, 38, 383, 382), (46, 387, 665, 613), (8, 10, 593, 591), (264, 21, 599, 630), (46, 48, 388, 387), (2, 4, 366, 365), (388, 389, 667, 666), (38, 40, 384, 383), (60, 62, 621, 620), (336, 338, 641, 640), (32, 254, 627, 605), (48, 50, 389, 388), (4, 6, 367, 366), (51, 341, 643, 615), (42, 44, 612, 611), (387, 388, 666, 665), (405, 404, 436, 437), (232, 231, 404, 405), (246, 245, 418, 419), (233, 232, 405, 406), (247, 246, 419, 420), (234, 233, 406, 407), (248, 247, 420, 421), (235, 234, 407, 408), (249, 248, 421, 422), (236, 235, 408, 409), (237, 236, 409, 410), (224, 223, 396, 397), (238, 237, 410, 411), (225, 224, 397, 398), (251, 250, 424, 425), (239, 238, 411, 412), (226, 225, 398, 399), (252, 251, 425, 426), (240, 239, 412, 413), (227, 226, 399, 400), (253, 252, 426, 427), (241, 240, 413, 414), (228, 227, 400, 401), (223, 253, 427, 396), (242, 241, 414, 415), (229, 228, 401, 402), (243, 242, 415, 416), (230, 229, 402, 403), (244, 243, 416, 417), (231, 230, 403, 404), (440, 439, 471, 472), (419, 418, 450, 451), (406, 405, 437, 438), (420, 419, 451, 452), (407, 406, 438, 439), (421, 420, 452, 453), (408, 407, 439, 440), (422, 421, 453, 454), (409, 408, 440, 441), (423, 422, 454, 455), (410, 409, 441, 442), (397, 396, 428, 429), (424, 423, 455, 456), (411, 410, 442, 443), (398, 397, 429, 430), (425, 424, 456, 457), (412, 411, 443, 444), (399, 398, 430, 431), (426, 425, 457, 458), (413, 412, 444, 445), (400, 399, 431, 432), (427, 426, 458, 459), (414, 413, 445, 446), (401, 400, 432, 433), (396, 427, 459, 428), (415, 414, 446, 447), (402, 401, 433, 434), (416, 415, 447, 448), (403, 402, 434, 435), (417, 416, 448, 449), (404, 403, 435, 436), (418, 417, 449, 450), (475, 474, 506, 507), (454, 453, 485, 486), (441, 440, 472, 473), (455, 454, 486, 487), (442, 441, 473, 474), (429, 428, 460, 461), (456, 455, 487, 488), (443, 442, 474, 475), (430, 429, 461, 462), (457, 456, 488, 489), (444, 443, 475, 476), (431, 430, 462, 463), (458, 457, 489, 490), (445, 444, 476, 477), (432, 431, 463, 464), (459, 458, 490, 491), (446, 445, 477, 478), (433, 432, 464, 465), (428, 459, 491, 460), (447, 446, 478, 479), (434, 433, 465, 466), (448, 447, 479, 480), (435, 434, 466, 467), (449, 448, 480, 481), (436, 435, 467, 468), (450, 449, 481, 482), (437, 436, 468, 469), (451, 450, 482, 483), (438, 437, 469, 470), (452, 451, 483, 484), (439, 438, 470, 471), (453, 452, 484, 485), (510, 509, 541, 542), (462, 461, 493, 494), (489, 488, 520, 521), (476, 475, 507, 508), (463, 462, 494, 495), (490, 489, 521, 522), (477, 476, 508, 509), (464, 463, 495, 496), (491, 490, 522, 523), (478, 477, 509, 510), (465, 464, 496, 497), (460, 491, 523, 492), (479, 478, 510, 511), (466, 465, 497, 498), (480, 479, 511, 512), (467, 466, 498, 499), (481, 480, 512, 513), (468, 467, 499, 500), (482, 481, 513, 514), (469, 468, 500, 501), (483, 482, 514, 515), (470, 469, 501, 502), (484, 483, 515, 516), (471, 470, 502, 503), (485, 484, 516, 517), (472, 471, 503, 504), (486, 485, 517, 518), (473, 472, 504, 505), (487, 486, 518, 519), (474, 473, 505, 506), (461, 460, 492, 493), (488, 487, 519, 520), (545, 544, 576, 577), (497, 496, 528, 529), (492, 523, 555, 524), (511, 510, 542, 543), (498, 497, 529, 530), (512, 511, 543, 544), (499, 498, 530, 531), (513, 512, 544, 545), (500, 499, 531, 532), (514, 513, 545, 546), (501, 500, 532, 533), (515, 514, 546, 547), (502, 501, 533, 534), (516, 515, 547, 548), (503, 502, 534, 535), (517, 516, 548, 549), (504, 503, 535, 536), (518, 517, 549, 550), (505, 504, 536, 537), (519, 518, 550, 551), (506, 505, 537, 538), (493, 492, 524, 525), (520, 519, 551, 552), (507, 506, 538, 539), (494, 493, 525, 526), (521, 520, 552, 553), (508, 507, 539, 540), (495, 494, 526, 527), (522, 521, 553, 554), (509, 508, 540, 541), (496, 495, 527, 528), (523, 522, 554, 555), (557, 556, 587, 586, 585, 584, 583, 582, 581, 580, 579, 578, 577, 576, 575, 574, 573, 572, 571, 570, 569, 568, 567, 566, 565, 564, 563, 562, 561, 560, 559, 558), (532, 531, 563, 564), (546, 545, 577, 578), (533, 532, 564, 565), (547, 546, 578, 579), (534, 533, 565, 566), (548, 547, 579, 580), (535, 534, 566, 567), (549, 548, 580, 581), (536, 535, 567, 568), (550, 549, 581, 582), (537, 536, 568, 569), (551, 550, 582, 583), (538, 537, 569, 570), (525, 524, 556, 557), (552, 551, 583, 584), (539, 538, 570, 571), (526, 525, 557, 558), (553, 552, 584, 585), (540, 539, 571, 572), (527, 526, 558, 559), (554, 553, 585, 586), (541, 540, 572, 573), (528, 527, 559, 560), (555, 554, 586, 587), (542, 541, 573, 574), (529, 528, 560, 561), (524, 555, 587, 556), (543, 542, 574, 575), (530, 529, 561, 562), (544, 543, 575, 576), (531, 530, 562, 563), (619, 638, 722, 704), (665, 664, 748, 749), (593, 594, 679, 678), (621, 588, 256, 706), (639, 620, 705, 723), (664, 663, 747, 748), (591, 593, 678, 676), (620, 621, 706, 705), (638, 639, 723, 722), (663, 662, 746, 747), (590, 589, 674, 675), (636, 637, 721, 720), (660, 659, 743, 744), (608, 661, 745, 693), (589, 588, 256, 674), (618, 619, 704, 703), (622, 634, 718, 707), (659, 658, 742, 743), (617, 618, 703, 702), (637, 592, 677, 721), (658, 657, 741, 742), (616, 617, 702, 701), (634, 632, 716, 718), (657, 656, 740, 741), (624, 635, 719, 709), (656, 655, 739, 740), (612, 640, 724, 697), (599, 624, 709, 684), (655, 654, 738, 739), (630, 599, 684, 714), (654, 653, 737, 738), (369, 368, 648, 649), (258, 36, 608, 629), (12, 14, 595, 594), (364, 395, 673, 645), (370, 369, 649, 650), (30, 32, 605, 604), (4, 288, 634, 590), (371, 370, 650, 651), (341, 343, 644, 643), (44, 336, 640, 612), (372, 371, 651, 652), (152, 89, 623, 626), (14, 16, 596, 595), (4, 366, 646, 590), (373, 372, 652, 653), (288, 281, 632, 634), (34, 32, 605, 606), (264, 18, 597, 630), (32, 380, 660, 605), (374, 373, 653, 654), (384, 40, 610, 662), (375, 374, 654, 655), (89, 51, 615, 623), (21, 106, 624, 599), (16, 18, 597, 596), (389, 50, 614, 667), (376, 375, 655, 656), (36, 34, 606, 608), (2, 0, 588, 589), (368, 8, 591, 648), (52, 54, 617, 616), (377, 376, 656, 657), (343, 52, 616, 644), (338, 152, 626, 641), (378, 377, 657, 658), (106, 294, 635, 624), (18, 20, 598, 597), (294, 282, 633, 635), (379, 378, 658, 659), (38, 36, 608, 609), (113, 35, 607, 625), (54, 56, 618, 617), (380, 379, 659, 660), (4, 2, 589, 590), (20, 22, 600, 598), (40, 38, 609, 610), (338, 46, 613, 641), (22, 282, 633, 600), (35, 270, 631, 607), (56, 58, 619, 618), (22, 24, 601, 600), (328, 60, 620, 639), (324, 9, 592, 637), (385, 384, 662, 663), (40, 42, 611, 610), (36, 382, 661, 608), (254, 113, 625, 627), (386, 385, 663, 664), (58, 326, 638, 619), (387, 386, 664, 665), (24, 26, 602, 601), (713, 693, 777, 798), (727, 726, 811, 812), (753, 752, 837, 838), (682, 683, 767, 766), (678, 720, 805, 762), (752, 751, 836, 837), (681, 682, 766, 765), (690, 712, 796, 774), (726, 725, 810, 811), (750, 751, 836, 835), (256, 729, 814, 628), (680, 681, 765, 764), (699, 727, 812, 783), (724, 725, 810, 809), (749, 750, 835, 834), (698, 749, 834, 782), (679, 680, 764, 763), (675, 718, 803, 759), (704, 722, 807, 788), (749, 748, 833, 834), (678, 679, 763, 762), (706, 256, 628, 790), (723, 705, 789, 808), (748, 747, 832, 833), (676, 678, 762, 760), (705, 706, 790, 789), (722, 723, 808, 807), (747, 746, 831, 832), (675, 674, 758, 759), (720, 721, 806, 805), (744, 743, 828, 829), (590, 634, 718, 675), (594, 595, 680, 679), (613, 665, 749, 698), (665, 666, 750, 749), (640, 641, 725, 724), (614, 643, 727, 699), (595, 596, 681, 680), (588, 645, 729, 256), (666, 667, 751, 750), (642, 641, 725, 726), (605, 627, 712, 690), (596, 597, 682, 681), (668, 667, 751, 752), (593, 636, 720, 678), (597, 598, 683, 682), (669, 668, 752, 753), (643, 642, 726, 727), (629, 608, 693, 713), (598, 600, 685, 683), (670, 669, 753, 754), (643, 644, 728, 727), (600, 633, 717, 685), (671, 670, 754, 755), (641, 626, 711, 725), (644, 616, 701, 728), (600, 601, 686, 685), (590, 646, 730, 675), (672, 671, 755, 756), (626, 623, 708, 711), (630, 597, 682, 714), (601, 602, 687, 686), (673, 672, 756, 757), (623, 615, 700, 708), (641, 613, 698, 725), (602, 603, 688, 687), (662, 610, 695, 746), (645, 673, 757, 729), (615, 643, 727, 700), (603, 604, 689, 688), (646, 647, 731, 730), (604, 605, 690, 689), (647, 648, 732, 731), (627, 625, 710, 712), (606, 605, 690, 691), (605, 660, 744, 690), (649, 648, 732, 733), (631, 629, 713, 715), (608, 606, 691, 693), (650, 649, 733, 734), (609, 608, 693, 694), (667, 614, 699, 751), (651, 650, 734, 735), (625, 607, 692, 710), (610, 609, 694, 695), (648, 591, 676, 732), (652, 651, 735, 736), (607, 631, 715, 692), (610, 611, 696, 695), (653, 652, 736, 737), (635, 633, 717, 719), (611, 612, 697, 696), (782, 781, 809, 810), (764, 765, 821, 820), (775, 774, 796, 797), (777, 775, 797, 798), (797, 796, 794, 776), (798, 797, 776, 800), (789, 788, 807, 808), (811, 810, 795, 792), (812, 811, 792, 784), (785, 783, 812, 813), (783, 785, 837, 836), (770, 771, 826, 825), (780, 781, 833, 832), (789, 790, 842, 841), (765, 766, 822, 821), (785, 786, 838, 837), (760, 762, 818, 817), (771, 772, 827, 826), (781, 782, 834, 833), (790, 628, 814, 842), (766, 767, 823, 822), (786, 787, 839, 838), (762, 763, 819, 818), (772, 773, 828, 827), (767, 769, 824, 823), (787, 788, 840, 839), (763, 764, 820, 819), (773, 774, 829, 828), (769, 770, 825, 824), (779, 780, 832, 831), (788, 789, 841, 840), (683, 685, 769, 767), (754, 753, 838, 839), (727, 728, 813, 812), (685, 717, 802, 769), (755, 754, 839, 840), (725, 711, 795, 810), (728, 701, 785, 813), (685, 686, 770, 769), (675, 730, 815, 759), (756, 755, 840, 841), (711, 708, 792, 795), (714, 682, 766, 799), (686, 687, 771, 770), (757, 756, 841, 842), (708, 700, 784, 792), (725, 698, 782, 810), (687, 688, 772, 771), (746, 695, 779, 831), (729, 757, 842, 814), (700, 727, 812, 784), (688, 689, 773, 772), (730, 731, 816, 815), (689, 690, 774, 773), (731, 732, 817, 816), (712, 710, 794, 796), (691, 690, 774, 775), (690, 744, 829, 774), (733, 732, 817, 818), (715, 713, 798, 800), (693, 691, 775, 777), (734, 733, 818, 819), (694, 693, 777, 778), (751, 699, 783, 836), (735, 734, 819, 820), (710, 692, 776, 794), (695, 694, 778, 779), (732, 676, 760, 817), (736, 735, 820, 821), (692, 715, 800, 776), (695, 696, 780, 779), (737, 736, 821, 822), (719, 717, 802, 804), (696, 697, 781, 780), (738, 737, 822, 823), (714, 684, 768, 799), (739, 738, 823, 824), (684, 709, 793, 768), (697, 724, 809, 781), (740, 739, 824, 825), (709, 719, 804, 793), (741, 740, 825, 826), (718, 716, 801, 803), (701, 702, 786, 785), (742, 741, 826, 827), (721, 677, 761, 806), (702, 703, 787, 786), (743, 742, 827, 828), (707, 718, 803, 791), (703, 704, 788, 787), (674, 256, 628, 758), (693, 745, 830, 777)])
_uv = me_cylinder.uv_layers.new(name='UVMap')
_uv.uv.foreach_set('vector', [1.0, 0.5, 1.0, 1.0, 0.9688, 1.0, 0.9688, 0.5, 0.9688, 0.5, 0.9688, 1.0, 0.9375, 1.0, 0.9375, 0.5, 0.9375, 1.0, 0.9375, 1.0, 0.9375, 1.0, 0.9375, 1.0, 0.8438, 1.0, 0.8438, 1.0, 0.8438, 1.0, 0.8438, 1.0, 0.8438, 1.0, 0.8438, 0.5, 0.8438, 0.5, 0.8438, 1.0, 0.8438, 0.5, 0.8438, 1.0, 0.8125, 1.0, 0.8125, 0.5, 0.8125, 0.5, 0.8125, 1.0, 0.7812, 1.0, 0.7812, 0.5, 0.7812, 0.5, 0.7812, 1.0, 0.75, 1.0, 0.75, 0.5, 0.75, 0.5, 0.75, 1.0, 0.7188, 1.0, 0.7188, 0.5, 0.7188, 0.5, 0.7188, 1.0, 0.7188, 1.0, 0.7188, 0.5, 0.7188, 1.0, 0.7188, 1.0, 0.7188, 1.0, 0.7188, 1.0, 0.6562, 0.5, 0.6562, 1.0, 0.625, 1.0, 0.625, 0.5, 0.625, 0.5, 0.625, 1.0, 0.5938, 1.0, 0.5938, 0.5, 0.5938, 0.5, 0.5938, 1.0, 0.5625, 1.0, 0.5625, 0.5, 0.5625, 0.5, 0.5625, 1.0, 0.5312, 1.0, 0.5312, 0.5, 0.5312, 0.5, 0.5312, 1.0, 0.5, 1.0, 0.5, 0.5, 0.5, 1.0, 0.5, 1.0, 0.5, 1.0, 0.5, 1.0, 0.4375, 1.0, 0.4375, 1.0, 0.4375, 1.0, 0.4375, 1.0, 0.4375, 0.5, 0.4375, 1.0, 0.4062, 1.0, 0.4062, 0.5, 0.4062, 0.5, 0.4062, 1.0, 0.375, 1.0, 0.375, 0.5, 0.375, 0.5, 0.375, 1.0, 0.3438, 1.0, 0.3438, 0.5, 0.3438, 0.5, 0.3438, 1.0, 0.3125, 1.0, 0.3125, 0.5, 0.2812, 1.0, 0.2812, 1.0, 0.2812, 1.0, 0.2812, 1.0, 0.1875, 1.0, 0.1875, 1.0, 0.1875, 1.0, 0.1875, 1.0, 0.7032, 0.4854, 0.6582, 0.4717, 0.7669, 0.5047, 0.6929, 0.4844, 0.3125, 0.5, 0.3125, 1.0, 0.3125, 1.0, 0.3125, 0.5, 0.1875, 0.5, 0.1875, 1.0, 0.1562, 1.0, 0.1562, 0.5, 0.1562, 0.5, 0.1562, 1.0, 0.125, 1.0, 0.125, 0.5, 0.125, 0.5, 0.125, 1.0, 0.09375, 1.0, 0.09375, 0.5, 0.0625, 1.0, 0.0625, 1.0, 0.0625, 1.0, 0.0625, 1.0, 0.7812, 1.0, 0.8125, 1.0, 0.8125, 1.0, 0.7812, 1.0, 0.0625, 0.5, 0.0625, 1.0, 0.03125, 1.0, 0.03125, 0.5, 0.03125, 0.5, 0.03125, 1.0, 0.0, 1.0, 0.0, 0.5, 0.09375, 0.5, 0.0625, 0.5, 0.04872, 0.5, 0.08729, 0.5, 0.9375, 1.0, 0.9375, 1.0, 0.9375, 1.0, 0.9375, 1.0, 0.5, 1.0, 0.5312, 1.0, 0.5312, 1.0, 0.5, 1.0, 0.1875, 1.0, 0.1875, 1.0, 0.1875, 1.0, 0.1875, 1.0, 0.875, 1.0, 0.875, 1.0, 0.875, 1.0, 0.875, 1.0, 0.625, 1.0, 0.6562, 1.0, 0.6562, 1.0, 0.625, 1.0, 0.3438, 1.0, 0.375, 1.0, 0.375, 1.0, 0.3438, 1.0, 0.09375, 1.0, 0.09375, 1.0, 0.09375, 1.0, 0.09375, 1.0, 0.75, 1.0, 0.7812, 1.0, 0.7812, 1.0, 0.75, 1.0, 0.5, 1.0, 0.4688, 1.0, 0.4688, 1.0, 0.5, 1.0, 0.5146, 0.2968, 0.51, 0.25, 0.51, 0.25, 0.5146, 0.2968, 0.8833, 0.4496, 0.8418, 0.4717, 0.8418, 0.4717, 0.8833, 0.4496, 0.5938, 1.0, 0.625, 1.0, 0.625, 1.0, 0.5938, 1.0, 0.3125, 1.0, 0.3438, 1.0, 0.3438, 1.0, 0.3125, 1.0, 0.03125, 1.0, 0.0625, 1.0, 0.0625, 1.0, 0.03125, 1.0, 0.7188, 1.0, 0.75, 1.0, 0.75, 1.0, 0.7188, 1.0, 0.5, 1.0, 0.5, 1.0, 0.5, 1.0, 0.5, 1.0, 0.1562, 1.0, 0.1875, 1.0, 0.1875, 1.0, 0.1562, 1.0, 0.9375, 0.5, 0.9375, 1.0, 0.9375, 1.0, 0.9375, 0.5, 0.5625, 1.0, 0.5938, 1.0, 0.5938, 1.0, 0.5625, 1.0, 0.9688, 1.0, 1.0, 1.0, 1.0, 1.0, 0.9688, 1.0, 0.2812, 1.0, 0.3125, 1.0, 0.3125, 1.0, 0.2812, 1.0, 0.0, 1.0, 0.03125, 1.0, 0.03125, 1.0, 0.0, 1.0, 0.6875, 1.0, 0.6562, 1.0, 0.6562, 1.0, 0.6875, 1.0, 0.4062, 1.0, 0.4375, 1.0, 0.4375, 1.0, 0.4062, 1.0, 0.125, 1.0, 0.1562, 1.0, 0.1562, 1.0, 0.125, 1.0, 0.8125, 1.0, 0.8438, 1.0, 0.8438, 1.0, 0.8125, 1.0, 0.5312, 1.0, 0.5625, 1.0, 0.5625, 1.0, 0.5312, 1.0, 0.2812, 1.0, 0.25, 1.0, 0.25, 1.0, 0.2812, 1.0, 0.9375, 1.0, 0.9688, 1.0, 0.9688, 1.0, 0.9375, 1.0, 0.6562, 1.0, 0.6562, 0.5, 0.6562, 0.5, 0.6562, 1.0, 0.375, 1.0, 0.4062, 1.0, 0.4062, 1.0, 0.375, 1.0, 0.09375, 1.0, 0.125, 1.0, 0.125, 1.0, 0.09375, 1.0, 0.0, 1.0, 0.03125, 1.0, 0.03125, 1.0, 0.0, 1.0, 0.4062, 1.0, 0.4375, 1.0, 0.4375, 1.0, 0.4062, 1.0, 0.8125, 1.0, 0.8438, 1.0, 0.8438, 1.0, 0.8125, 1.0, 0.375, 1.0, 0.4062, 1.0, 0.4062, 1.0, 0.375, 1.0, 0.7812, 1.0, 0.8125, 1.0, 0.8125, 1.0, 0.7812, 1.0, 0.3438, 1.0, 0.375, 1.0, 0.375, 1.0, 0.3438, 1.0, 0.75, 1.0, 0.7812, 1.0, 0.7812, 1.0, 0.75, 1.0, 0.3125, 1.0, 0.3438, 1.0, 0.3438, 1.0, 0.3125, 1.0, 0.7188, 1.0, 0.75, 1.0, 0.75, 1.0, 0.7188, 1.0, 0.2812, 1.0, 0.3125, 1.0, 0.3125, 1.0, 0.2812, 1.0, 0.6562, 1.0, 0.6562, 1.0, 0.6562, 1.0, 0.6562, 1.0, 0.2812, 1.0, 0.2812, 1.0, 0.2812, 1.0, 0.2812, 1.0, 0.7188, 1.0, 0.6875, 1.0, 0.6875, 1.0, 0.7188, 1.0, 0.25, 1.0, 0.25, 1.0, 0.25, 1.0, 0.25, 1.0, 0.625, 1.0, 0.6562, 1.0, 0.6562, 1.0, 0.625, 1.0, 0.1875, 1.0, 0.1875, 0.5, 0.1875, 0.5, 0.1875, 1.0, 0.5938, 1.0, 0.625, 1.0, 0.625, 1.0, 0.5938, 1.0, 0.1562, 1.0, 0.1875, 1.0, 0.1875, 1.0, 0.1562, 1.0, 0.5625, 1.0, 0.5938, 1.0, 0.5938, 1.0, 0.5625, 1.0, 0.9688, 1.0, 1.0, 1.0, 1.0, 1.0, 0.9688, 1.0, 0.125, 1.0, 0.1562, 1.0, 0.1562, 1.0, 0.125, 1.0, 0.5312, 1.0, 0.5625, 1.0, 0.5625, 1.0, 0.5312, 1.0, 0.9375, 1.0, 0.9688, 1.0, 0.9688, 1.0, 0.9375, 1.0, 0.09375, 1.0, 0.125, 1.0, 0.125, 1.0, 0.09375, 1.0, 0.5, 1.0, 0.5312, 1.0, 0.5312, 1.0, 0.5, 1.0, 0.875, 1.0, 0.875, 1.0, 0.875, 1.0, 0.875, 1.0, 0.09375, 1.0, 0.0625, 1.0, 0.0625, 1.0, 0.09375, 1.0, 0.5, 1.0, 0.5, 1.0, 0.5, 1.0, 0.5, 1.0, 0.9496, 0.3833, 0.9197, 0.4197, 0.9197, 0.4197, 0.9496, 0.3833, 0.03125, 1.0, 0.0625, 1.0, 0.0625, 1.0, 0.03125, 1.0, 0.5146, 0.2968, 0.51, 0.25, 0.5101, 0.2485, 0.5147, 0.2978, 0.6562, 1.0, 0.6875, 1.0, 0.6875, 1.0, 0.6562, 1.0, 0.3125, 1.0, 0.3438, 1.0, 0.3438, 1.0, 0.3125, 1.0, 0.7188, 1.0, 0.75, 1.0, 0.75, 1.0, 0.7188, 1.0, 0.2812, 1.0, 0.3125, 1.0, 0.3125, 1.0, 0.2812, 1.0, 0.7188, 1.0, 0.7188, 1.0, 0.7188, 1.0, 0.7188, 1.0, 0.25, 1.0, 0.2812, 1.0, 0.2812, 1.0, 0.25, 1.0, 0.9717, 0.1582, 0.9854, 0.2032, 0.9854, 0.2032, 0.9717, 0.1582, 0.1875, 1.0, 0.1875, 1.0, 0.1875, 1.0, 0.1875, 1.0, 0.625, 1.0, 0.6562, 1.0, 0.6562, 1.0, 0.625, 1.0, 0.25, 1.0, 0.25, 1.0, 0.25, 1.0, 0.25, 1.0, 0.5938, 1.0, 0.625, 1.0, 0.625, 1.0, 0.5938, 1.0, 0.1562, 1.0, 0.1875, 1.0, 0.1875, 1.0, 0.1562, 1.0, 0.5625, 1.0, 0.5938, 1.0, 0.5938, 1.0, 0.5625, 1.0, 0.9688, 1.0, 1.0, 1.0, 1.0, 1.0, 0.9688, 1.0, 0.125, 1.0, 0.1562, 1.0, 0.1562, 1.0, 0.125, 1.0, 0.5312, 1.0, 0.5625, 1.0, 0.5625, 1.0, 0.5312, 1.0, 0.9375, 1.0, 0.9688, 1.0, 0.9688, 1.0, 0.9375, 1.0, 0.09375, 1.0, 0.125, 1.0, 0.125, 1.0, 0.09375, 1.0, 0.5, 1.0, 0.5312, 1.0, 0.5312, 1.0, 0.5, 1.0, 0.8438, 1.0, 0.8438, 1.0, 0.8438, 1.0, 0.8438, 1.0, 0.0625, 1.0, 0.0625, 1.0, 0.0625, 1.0, 0.0625, 1.0, 0.8833, 0.4496, 0.9197, 0.4197, 0.9197, 0.4197, 0.9009, 0.4351, 0.9375, 1.0, 0.9375, 1.0, 0.9375, 1.0, 0.9375, 1.0, 0.03125, 1.0, 0.0625, 1.0, 0.0625, 1.0, 0.03125, 1.0, 0.4375, 1.0, 0.4375, 1.0, 0.4375, 1.0, 0.4375, 1.0, 0.8438, 1.0, 0.875, 1.0, 0.875, 1.0, 0.8438, 1.0, 0.0, 1.0, 0.03125, 1.0, 0.03125, 1.0, 0.0, 1.0, 0.4062, 1.0, 0.4375, 1.0, 0.4375, 1.0, 0.4062, 1.0, 0.8125, 1.0, 0.8438, 1.0, 0.8438, 1.0, 0.8125, 1.0, 0.375, 1.0, 0.4062, 1.0, 0.4062, 1.0, 0.375, 1.0, 0.3438, 1.0, 0.375, 1.0, 0.375, 1.0, 0.3438, 1.0, 0.5625, 1.0, 0.5938, 1.0, 0.5938, 1.0, 0.5625, 1.0, 0.1875, 1.0, 0.1875, 1.0, 0.1875, 1.0, 0.1875, 1.0, 0.625, 1.0, 0.6562, 1.0, 0.6562, 1.0, 0.625, 1.0, 0.51, 0.25, 0.5146, 0.2032, 0.5146, 0.2032, 0.51, 0.25, 0.5938, 1.0, 0.625, 1.0, 0.625, 1.0, 0.5938, 1.0, 0.1562, 1.0, 0.1875, 1.0, 0.1875, 1.0, 0.1562, 1.0, 0.5625, 1.0, 0.5938, 1.0, 0.5938, 1.0, 0.5625, 1.0, 0.9688, 1.0, 1.0, 1.0, 1.0, 1.0, 0.9688, 1.0, 0.125, 1.0, 0.1562, 1.0, 0.1562, 1.0, 0.125, 1.0, 0.5312, 1.0, 0.5625, 1.0, 0.5625, 1.0, 0.5312, 1.0, 0.9375, 1.0, 0.9688, 1.0, 0.9688, 1.0, 0.9375, 1.0, 0.09375, 1.0, 0.125, 1.0, 0.125, 1.0, 0.09375, 1.0, 0.5, 1.0, 0.5312, 1.0, 0.5312, 1.0, 0.5, 1.0, 0.9197, 0.4197, 0.8833, 0.4496, 0.8833, 0.4496, 0.9197, 0.4197, 0.0625, 1.0, 0.09375, 1.0, 0.09375, 1.0, 0.0625, 1.0, 0.4688, 1.0, 0.5, 1.0, 0.5, 1.0, 0.4688, 1.0, 0.9062, 1.0, 0.875, 1.0, 0.875, 1.0, 0.9062, 1.0, 0.03125, 1.0, 0.0625, 1.0, 0.0625, 1.0, 0.03125, 1.0, 0.4375, 1.0, 0.4688, 1.0, 0.4688, 1.0, 0.4375, 1.0, 0.8438, 1.0, 0.875, 1.0, 0.875, 1.0, 0.8438, 1.0, 0.0, 1.0, 0.03125, 1.0, 0.03125, 1.0, 0.0, 1.0, 0.4062, 1.0, 0.4375, 1.0, 0.4375, 1.0, 0.4062, 1.0, 0.8125, 1.0, 0.8438, 1.0, 0.8438, 1.0, 0.8125, 1.0, 0.375, 1.0, 0.4062, 1.0, 0.4062, 1.0, 0.375, 1.0, 0.3438, 1.0, 0.375, 1.0, 0.375, 1.0, 0.3438, 1.0, 0.3125, 1.0, 0.3438, 1.0, 0.3438, 1.0, 0.3125, 1.0, 0.7188, 1.0, 0.75, 1.0, 0.75, 1.0, 0.7188, 1.0, 0.2812, 1.0, 0.3125, 1.0, 0.3125, 1.0, 0.2812, 1.0, 0.6875, 1.0, 0.7188, 1.0, 0.7188, 1.0, 0.6875, 1.0, 0.25, 1.0, 0.2812, 1.0, 0.2812, 1.0, 0.25, 1.0, 0.4688, 1.0, 0.5, 1.0, 0.5, 1.0, 0.4688, 1.0, 0.9688, 1.0, 1.0, 1.0, 1.0, 1.0, 0.9688, 1.0, 0.125, 1.0, 0.1562, 1.0, 0.1562, 1.0, 0.125, 1.0, 0.5312, 1.0, 0.5625, 1.0, 0.5625, 1.0, 0.5312, 1.0, 0.9375, 1.0, 0.9688, 1.0, 0.9688, 1.0, 0.9375, 1.0, 0.09375, 1.0, 0.125, 1.0, 0.125, 1.0, 0.09375, 1.0, 0.5, 1.0, 0.5312, 1.0, 0.5312, 1.0, 0.5, 1.0, 0.9062, 1.0, 0.9375, 1.0, 0.9375, 1.0, 0.9062, 1.0, 0.0625, 1.0, 0.09375, 1.0, 0.09375, 1.0, 0.0625, 1.0, 0.4688, 1.0, 0.5, 1.0, 0.5, 1.0, 0.4688, 1.0, 0.875, 1.0, 0.9062, 1.0, 0.9062, 1.0, 0.875, 1.0, 0.03125, 1.0, 0.0625, 1.0, 0.0625, 1.0, 0.03125, 1.0, 0.4375, 1.0, 0.4688, 1.0, 0.4688, 1.0, 0.4375, 1.0, 0.8438, 1.0, 0.875, 1.0, 0.875, 1.0, 0.8438, 1.0, 0.0, 1.0, 0.03125, 1.0, 0.03125, 1.0, 0.0, 1.0, 0.4062, 1.0, 0.4375, 1.0, 0.4375, 1.0, 0.4062, 1.0, 0.8125, 1.0, 0.8438, 1.0, 0.8438, 1.0, 0.8125, 1.0, 0.375, 1.0, 0.4062, 1.0, 0.4062, 1.0, 0.375, 1.0, 0.7812, 1.0, 0.8125, 1.0, 0.8125, 1.0, 0.7812, 1.0, 0.3438, 1.0, 0.375, 1.0, 0.375, 1.0, 0.3438, 1.0, 0.75, 1.0, 0.7812, 1.0, 0.7812, 1.0, 0.75, 1.0, 0.3125, 1.0, 0.3438, 1.0, 0.3438, 1.0, 0.3125, 1.0, 0.7188, 1.0, 0.75, 1.0, 0.75, 1.0, 0.7188, 1.0, 0.2812, 1.0, 0.3125, 1.0, 0.3125, 1.0, 0.2812, 1.0, 0.6875, 1.0, 0.7188, 1.0, 0.7188, 1.0, 0.6875, 1.0, 0.25, 1.0, 0.2812, 1.0, 0.2812, 1.0, 0.25, 1.0, 0.6562, 1.0, 0.6875, 1.0, 0.6875, 1.0, 0.6562, 1.0, 0.2188, 1.0, 0.25, 1.0, 0.25, 1.0, 0.2188, 1.0, 0.625, 1.0, 0.6562, 1.0, 0.6562, 1.0, 0.625, 1.0, 0.1875, 1.0, 0.2188, 1.0, 0.2188, 1.0, 0.1875, 1.0, 0.5938, 1.0, 0.625, 1.0, 0.625, 1.0, 0.5938, 1.0, 0.1562, 1.0, 0.1875, 1.0, 0.1875, 1.0, 0.1562, 1.0, 0.3125, 1.0, 0.3438, 1.0, 0.3438, 1.0, 0.3125, 1.0, 0.875, 1.0, 0.9062, 1.0, 0.9062, 1.0, 0.875, 1.0, 0.03125, 1.0, 0.0625, 1.0, 0.0625, 1.0, 0.03125, 1.0, 0.4375, 1.0, 0.4688, 1.0, 0.4688, 1.0, 0.4375, 1.0, 0.8438, 1.0, 0.875, 1.0, 0.875, 1.0, 0.8438, 1.0, 0.0, 1.0, 0.03125, 1.0, 0.03125, 1.0, 0.0, 1.0, 0.4062, 1.0, 0.4375, 1.0, 0.4375, 1.0, 0.4062, 1.0, 0.8125, 1.0, 0.8438, 1.0, 0.8438, 1.0, 0.8125, 1.0, 0.375, 1.0, 0.4062, 1.0, 0.4062, 1.0, 0.375, 1.0, 0.7812, 1.0, 0.8125, 1.0, 0.8125, 1.0, 0.7812, 1.0, 0.3438, 1.0, 0.375, 1.0, 0.375, 1.0, 0.3438, 1.0, 0.75, 1.0, 0.7812, 1.0, 0.7812, 1.0, 0.75, 1.0, 0.3125, 1.0, 0.3438, 1.0, 0.3438, 1.0, 0.3125, 1.0, 0.7188, 1.0, 0.75, 1.0, 0.75, 1.0, 0.7188, 1.0, 0.2812, 1.0, 0.3125, 1.0, 0.3125, 1.0, 0.2812, 1.0, 0.6875, 1.0, 0.7188, 1.0, 0.7188, 1.0, 0.6875, 1.0, 0.25, 1.0, 0.2812, 1.0, 0.2812, 1.0, 0.25, 1.0, 0.6562, 1.0, 0.6875, 1.0, 0.6875, 1.0, 0.6562, 1.0, 0.2188, 1.0, 0.25, 1.0, 0.25, 1.0, 0.2188, 1.0, 0.625, 1.0, 0.6562, 1.0, 0.6562, 1.0, 0.625, 1.0, 0.1875, 1.0, 0.2188, 1.0, 0.2188, 1.0, 0.1875, 1.0, 0.5938, 1.0, 0.625, 1.0, 0.625, 1.0, 0.5938, 1.0, 0.5625, 1.0, 0.5938, 1.0, 0.5938, 1.0, 0.5625, 1.0, 0.9688, 1.0, 1.0, 1.0, 1.0, 1.0, 0.9688, 1.0, 0.5312, 1.0, 0.5625, 1.0, 0.5625, 1.0, 0.5312, 1.0, 0.9375, 1.0, 0.9688, 1.0, 0.9688, 1.0, 0.9375, 1.0, 0.09375, 1.0, 0.125, 1.0, 0.125, 1.0, 0.09375, 1.0, 0.5, 1.0, 0.5312, 1.0, 0.5312, 1.0, 0.5, 1.0, 0.9062, 1.0, 0.9375, 1.0, 0.9375, 1.0, 0.9062, 1.0, 0.0625, 1.0, 0.09375, 1.0, 0.09375, 1.0, 0.0625, 1.0, 0.5, 1.0, 0.5, 1.0, 0.5, 1.0, 0.5, 1.0, 0.5, 1.0, 0.5, 1.0, 0.5, 1.0, 0.5, 1.0, 0.6582, 0.4717, 0.6167, 0.4496, 0.6073, 0.4419, 0.7669, 0.5047, 0.4688, 1.0, 0.4375, 1.0, 0.4375, 1.0, 0.4688, 1.0, 0.4375, 1.0, 0.4375, 1.0, 0.4375, 1.0, 0.4375, 1.0, 0.5625, 0.5, 0.5312, 0.5, 0.5359, 0.5, 0.5562, 0.5, 0.4375, 1.0, 0.4375, 1.0, 0.4375, 1.0, 0.4375, 1.0, 0.4375, 1.0, 0.4375, 1.0, 0.4375, 1.0, 0.4375, 1.0, 0.4688, 1.0, 0.4375, 1.0, 0.4375, 1.0, 0.4688, 1.0, 0.4375, 1.0, 0.4375, 0.5, 0.4375, 0.5, 0.4375, 1.0, 0.4375, 1.0, 0.4375, 1.0, 0.4375, 1.0, 0.4375, 1.0, 0.5, 0.5, 0.5, 1.0, 0.5, 1.0, 0.5, 0.5, 0.5, 0.5, 0.5, 1.0, 0.4688, 1.0, 0.4688, 0.5, 0.4688, 0.5, 0.4688, 1.0, 0.4375, 1.0, 0.4375, 0.5, 0.4688, 1.0, 0.5, 1.0, 0.5, 1.0, 0.4688, 1.0, 0.4375, 1.0, 0.4688, 1.0, 0.4688, 1.0, 0.4375, 1.0, 0.4688, 1.0, 0.5, 1.0, 0.5, 1.0, 0.4688, 1.0, 0.4375, 1.0, 0.4688, 1.0, 0.4688, 1.0, 0.4375, 1.0, 0.4688, 1.0, 0.5, 1.0, 0.5, 1.0, 0.4688, 1.0, 0.4375, 1.0, 0.4688, 1.0, 0.4688, 1.0, 0.4375, 1.0, 0.5, 1.0, 0.5, 1.0, 0.5, 1.0, 0.5, 1.0, 0.4375, 1.0, 0.4375, 0.5, 0.4375, 0.5, 0.4375, 1.0, 0.5, 0.5, 0.5, 1.0, 0.5, 1.0, 0.5, 0.5, 0.5, 1.0, 0.4688, 1.0, 0.4688, 1.0, 0.5, 1.0, 0.9717, 0.1582, 0.9854, 0.2032, 0.9854, 0.2032, 0.9717, 0.1582, 0.6875, 1.0, 0.6562, 1.0, 0.6562, 1.0, 0.6875, 1.0, 0.9496, 0.1167, 0.9717, 0.1582, 0.9717, 0.1582, 0.9496, 0.1167, 0.6562, 1.0, 0.6562, 1.0, 0.6562, 1.0, 0.6562, 1.0, 0.7188, 1.0, 0.7188, 1.0, 0.7188, 1.0, 0.7188, 1.0, 0.7188, 1.0, 0.6875, 1.0, 0.6875, 1.0, 0.7188, 1.0, 0.7188, 0.5, 0.7188, 1.0, 0.7188, 1.0, 0.7188, 0.5, 0.7188, 1.0, 0.7188, 1.0, 0.7188, 1.0, 0.7188, 1.0, 0.6562, 1.0, 0.6562, 1.0, 0.6562, 1.0, 0.6562, 1.0, 0.7188, 1.0, 0.7188, 1.0, 0.7188, 1.0, 0.7188, 1.0, 0.9496, 0.1167, 0.9717, 0.1582, 0.9717, 0.1582, 0.9496, 0.1167, 0.6562, 1.0, 0.6562, 1.0, 0.6562, 1.0, 0.6562, 1.0, 0.7188, 0.5, 0.7188, 1.0, 0.6875, 1.0, 0.6875, 0.5, 0.6875, 0.5, 0.6875, 1.0, 0.6562, 1.0, 0.6562, 0.5, 0.6875, 1.0, 0.7188, 1.0, 0.7188, 1.0, 0.6875, 1.0, 0.6562, 1.0, 0.6875, 1.0, 0.6875, 1.0, 0.6562, 1.0, 0.6875, 1.0, 0.7188, 1.0, 0.7188, 1.0, 0.6875, 1.0, 0.6562, 1.0, 0.6875, 1.0, 0.6875, 1.0, 0.6562, 1.0, 0.6875, 1.0, 0.7188, 1.0, 0.7188, 1.0, 0.6875, 1.0, 0.6562, 1.0, 0.6875, 1.0, 0.6875, 1.0, 0.6562, 1.0, 0.7188, 1.0, 0.7188, 1.0, 0.7188, 1.0, 0.7188, 1.0, 0.6562, 1.0, 0.6562, 1.0, 0.6562, 1.0, 0.6562, 1.0, 0.6562, 1.0, 0.6562, 1.0, 0.6562, 1.0, 0.6562, 1.0, 0.6562, 1.0, 0.6562, 0.5, 0.6562, 0.5, 0.6562, 1.0, 0.9375, 1.0, 0.9062, 1.0, 0.9062, 1.0, 0.9375, 1.0, 0.9197, 0.4197, 0.8833, 0.4496, 0.8833, 0.4496, 0.9197, 0.4197, 0.875, 1.0, 0.8438, 1.0, 0.8438, 1.0, 0.875, 1.0, 0.8438, 1.0, 0.875, 1.0, 0.875, 1.0, 0.8438, 1.0, 0.9062, 1.0, 0.9375, 1.0, 0.9375, 1.0, 0.9062, 1.0, 0.875, 1.0, 0.9062, 1.0, 0.9062, 1.0, 0.875, 1.0, 0.8438, 1.0, 0.875, 1.0, 0.875, 1.0, 0.8438, 1.0, 0.9062, 1.0, 0.9375, 1.0, 0.9375, 1.0, 0.9062, 1.0, 0.875, 1.0, 0.9062, 1.0, 0.9062, 1.0, 0.875, 1.0, 0.9062, 1.0, 0.9375, 1.0, 0.9375, 1.0, 0.9062, 1.0, 0.875, 1.0, 0.9062, 1.0, 0.9062, 1.0, 0.875, 1.0, 0.9062, 1.0, 0.9375, 1.0, 0.9375, 1.0, 0.9062, 1.0, 0.875, 1.0, 0.9062, 1.0, 0.9062, 1.0, 0.875, 1.0, 0.9375, 1.0, 0.9375, 1.0, 0.9375, 1.0, 0.9375, 1.0, 0.875, 1.0, 0.8438, 1.0, 0.8438, 1.0, 0.875, 1.0, 0.9375, 1.0, 0.9062, 1.0, 0.9062, 1.0, 0.9375, 1.0, 0.9375, 0.5, 0.9375, 1.0, 0.9062, 1.0, 0.9062, 0.5, 0.9062, 0.5, 0.9062, 1.0, 0.875, 1.0, 0.875, 0.5, 0.875, 0.5, 0.875, 1.0, 0.8438, 1.0, 0.8438, 0.5, 0.9375, 0.5, 0.9375, 1.0, 0.9375, 1.0, 0.9375, 0.5, 0.8438, 1.0, 0.8438, 0.5, 0.8438, 0.5, 0.8438, 1.0, 0.9496, 0.3833, 0.9197, 0.4197, 0.9197, 0.4197, 0.9496, 0.3833, 0.9062, 1.0, 0.875, 1.0, 0.875, 1.0, 0.9062, 1.0, 0.8833, 0.4496, 0.8418, 0.4717, 0.8418, 0.4717, 0.8833, 0.4496, 0.09375, 0.5, 0.09375, 1.0, 0.0625, 1.0, 0.0625, 0.5, 0.0625, 1.0, 0.09375, 1.0, 0.09375, 1.0, 0.0625, 1.0, 0.0625, 1.0, 0.09375, 1.0, 0.09375, 1.0, 0.0625, 1.0, 0.0625, 1.0, 0.09375, 1.0, 0.09375, 1.0, 0.0625, 1.0, 0.0625, 1.0, 0.0625, 0.5, 0.0625, 0.5, 0.0625, 1.0, 0.09375, 0.5, 0.09375, 1.0, 0.09375, 1.0, 0.09375, 0.5, 0.8418, 0.4717, 0.8833, 0.4496, 0.9009, 0.4351, 0.8363, 0.4747, 0.0625, 1.0, 0.0625, 1.0, 0.0625, 1.0, 0.0625, 1.0, 0.09375, 1.0, 0.09375, 1.0, 0.09375, 1.0, 0.09375, 1.0, 0.09375, 1.0, 0.09375, 1.0, 0.09375, 1.0, 0.09375, 1.0, 0.3125, 0.5, 0.3125, 1.0, 0.2812, 1.0, 0.2812, 0.5, 0.6167, 0.4496, 0.5803, 0.4197, 0.588, 0.4291, 0.6073, 0.4419, 0.25, 1.0, 0.2188, 1.0, 0.2188, 1.0, 0.25, 1.0, 0.2188, 0.5, 0.2188, 1.0, 0.1875, 1.0, 0.1875, 0.5, 0.8438, 0.5, 0.8438, 0.5, 0.8797, 0.5, 0.8438, 0.5, 0.1875, 1.0, 0.2188, 1.0, 0.2188, 1.0, 0.1875, 1.0, 0.2188, 1.0, 0.2188, 1.0, 0.2188, 1.0, 0.2188, 1.0, 0.2812, 1.0, 0.25, 1.0, 0.25, 1.0, 0.2812, 1.0, 0.2812, 0.5, 0.2812, 1.0, 0.2812, 1.0, 0.2812, 0.5, 0.1875, 1.0, 0.2188, 1.0, 0.2188, 1.0, 0.1875, 1.0, 0.2188, 1.0, 0.25, 1.0, 0.25, 1.0, 0.2188, 1.0, 0.1875, 1.0, 0.2188, 1.0, 0.2188, 1.0, 0.1875, 1.0, 0.2188, 1.0, 0.25, 1.0, 0.25, 1.0, 0.2188, 1.0, 0.1875, 1.0, 0.2188, 1.0, 0.2188, 1.0, 0.1875, 1.0, 0.25, 1.0, 0.2188, 1.0, 0.2188, 1.0, 0.25, 1.0, 0.3125, 1.0, 0.2812, 1.0, 0.2812, 1.0, 0.3125, 1.0, 0.8438, 0.5, 0.8125, 0.5, 0.8192, 0.5, 0.8382, 0.5, 0.2188, 1.0, 0.1875, 1.0, 0.1875, 1.0, 0.2188, 1.0, 0.2812, 0.5, 0.2812, 1.0, 0.25, 1.0, 0.25, 0.5, 0.25, 0.5, 0.25, 1.0, 0.2188, 1.0, 0.2188, 0.5, 0.2188, 1.0, 0.25, 1.0, 0.25, 1.0, 0.2188, 1.0, 0.25, 1.0, 0.2812, 1.0, 0.2812, 1.0, 0.25, 1.0, 0.25, 1.0, 0.2812, 1.0, 0.2812, 1.0, 0.25, 1.0, 0.2188, 1.0, 0.25, 1.0, 0.25, 1.0, 0.2188, 1.0, 0.2188, 1.0, 0.2188, 1.0, 0.2188, 1.0, 0.2188, 1.0, 0.2812, 1.0, 0.2812, 1.0, 0.2812, 1.0, 0.2812, 1.0, 0.2188, 1.0, 0.2188, 0.5, 0.2188, 0.5, 0.2188, 1.0, 0.2812, 1.0, 0.2812, 1.0, 0.2812, 1.0, 0.2812, 1.0, 0.75, 0.49, 0.7968, 0.4854, 0.8418, 0.4717, 0.8833, 0.4496, 0.9197, 0.4197, 0.9496, 0.3833, 0.9717, 0.3418, 0.9854, 0.2968, 0.99, 0.25, 0.9854, 0.2032, 0.9717, 0.1582, 0.9496, 0.1167, 0.9197, 0.08029, 0.8833, 0.05045, 0.8418, 0.02827, 0.7968, 0.01461, 0.75, 0.01, 0.7032, 0.01461, 0.6582, 0.02827, 0.6167, 0.05045, 0.5803, 0.08029, 0.5504, 0.1167, 0.5283, 0.1582, 0.5146, 0.2032, 0.51, 0.25, 0.5146, 0.2968, 0.5283, 0.3418, 0.5504, 0.3833, 0.5803, 0.4197, 0.6167, 0.4496, 0.6582, 0.4717, 0.7032, 0.4854, 0.75, 0.01, 0.7032, 0.01461, 0.7032, 0.01461, 0.75, 0.01, 0.5803, 0.4197, 0.5504, 0.3833, 0.5511, 0.3842, 0.588, 0.4291, 0.8833, 0.4496, 0.9197, 0.4197, 0.9197, 0.4197, 0.8833, 0.4496, 0.03125, 0.5, 0.0, 0.5, 0.01586, 0.5, 0.008225, 0.5, 0.9375, 0.5, 0.9375, 0.5, 0.9375, 0.5, 0.9375, 0.5, 1.0, 0.5, 1.0, 0.5, 1.0, 0.5, 1.013, 0.5, 0.5146, 0.2968, 0.5146, 0.2968, 0.5147, 0.2978, 0.5146, 0.2968, 0.7032, 0.01461, 0.6582, 0.02827, 0.6582, 0.02827, 0.7032, 0.01461, 0.51, 0.25, 0.5146, 0.2032, 0.5146, 0.2032, 0.5101, 0.2485, 0.5504, 0.3833, 0.5283, 0.3418, 0.5271, 0.3396, 0.5511, 0.3842, 0.4375, 0.5, 0.4375, 0.5, 0.4375, 0.5, 0.4005, 0.5, 0.8438, 0.5, 0.8438, 0.5, 0.8438, 0.5, 0.8382, 0.5, 1.0, 0.5, 0.9688, 0.5, 0.9688, 0.5, 1.0, 0.5, 0.5938, 0.5, 0.5625, 0.5, 0.5562, 0.5, 0.6138, 0.5, 0.5283, 0.3418, 0.5146, 0.2968, 0.5143, 0.2899, 0.5271, 0.3396, 0.4375, 0.5, 0.4062, 0.5, 0.4062, 0.5, 0.4375, 0.5, 0.5146, 0.2032, 0.5146, 0.2032, 0.516, 0.1986, 0.5146, 0.2032, 0.9197, 0.4197, 0.9496, 0.3833, 0.9497, 0.3831, 0.9129, 0.428, 0.9854, 0.2032, 0.9854, 0.2032, 0.9753, 0.1699, 0.9854, 0.2032, 0.5146, 0.2032, 0.51, 0.25, 0.51, 0.25, 0.5146, 0.2032, 0.9688, 0.5, 0.9375, 0.5, 0.9375, 0.5, 0.9688, 0.5, 0.51, 0.25, 0.5146, 0.2968, 0.5143, 0.2899, 0.5094, 0.2561, 0.4062, 0.5, 0.375, 0.5, 0.375, 0.5, 0.4062, 0.5, 0.0625, 0.5, 0.03125, 0.5, 0.008225, 0.5, 0.0625, 0.5, 0.3125, 0.5, 0.2812, 0.5, 0.2636, 0.5, 0.3022, 0.5, 0.5, 0.5, 0.5, 0.5, 0.5, 0.5, 0.5003, 0.5, 0.51, 0.25, 0.5146, 0.2968, 0.5146, 0.2968, 0.51, 0.25, 0.8418, 0.4717, 0.8833, 0.4496, 0.8833, 0.4496, 0.8418, 0.4717, 0.2188, 0.5, 0.2188, 0.5, 0.2188, 0.5, 0.1917, 0.5, 0.3438, 0.5, 0.3125, 0.5, 0.324, 0.5, 0.3625, 0.5, 0.5146, 0.2032, 0.51, 0.25, 0.5094, 0.2561, 0.516, 0.1986, 0.7188, 1.0, 0.75, 1.0, 0.75, 1.0, 0.7188, 1.0, 0.7188, 1.0, 0.75, 1.0, 0.75, 1.0, 0.7188, 1.0, 0.2812, 1.0, 0.3125, 1.0, 0.3125, 1.0, 0.2812, 1.0, 0.6875, 1.0, 0.7188, 1.0, 0.7188, 1.0, 0.6875, 1.0, 0.25, 1.0, 0.2812, 1.0, 0.2812, 1.0, 0.25, 1.0, 0.6562, 1.0, 0.6875, 1.0, 0.6875, 1.0, 0.6562, 1.0, 0.2188, 1.0, 0.25, 1.0, 0.25, 1.0, 0.2188, 1.0, 0.625, 1.0, 0.6562, 1.0, 0.6562, 1.0, 0.625, 1.0, 0.1875, 1.0, 0.2188, 1.0, 0.2188, 1.0, 0.1875, 1.0, 0.5938, 1.0, 0.625, 1.0, 0.625, 1.0, 0.5938, 1.0, 0.5625, 1.0, 0.5938, 1.0, 0.5938, 1.0, 0.5625, 1.0, 0.9688, 1.0, 1.0, 1.0, 1.0, 1.0, 0.9688, 1.0, 0.5312, 1.0, 0.5625, 1.0, 0.5625, 1.0, 0.5312, 1.0, 0.9375, 1.0, 0.9688, 1.0, 0.9688, 1.0, 0.9375, 1.0, 0.09375, 1.0, 0.125, 1.0, 0.125, 1.0, 0.09375, 1.0, 0.5, 1.0, 0.5312, 1.0, 0.5312, 1.0, 0.5, 1.0, 0.9062, 1.0, 0.9375, 1.0, 0.9375, 1.0, 0.9062, 1.0, 0.0625, 1.0, 0.09375, 1.0, 0.09375, 1.0, 0.0625, 1.0, 0.4688, 1.0, 0.5, 1.0, 0.5, 1.0, 0.4688, 1.0, 0.875, 1.0, 0.9062, 1.0, 0.9062, 1.0, 0.875, 1.0, 0.03125, 1.0, 0.0625, 1.0, 0.0625, 1.0, 0.03125, 1.0, 0.4375, 1.0, 0.4688, 1.0, 0.4688, 1.0, 0.4375, 1.0, 0.8438, 1.0, 0.875, 1.0, 0.875, 1.0, 0.8438, 1.0, 0.0, 1.0, 0.03125, 1.0, 0.03125, 1.0, 0.0, 1.0, 0.4062, 1.0, 0.4375, 1.0, 0.4375, 1.0, 0.4062, 1.0, 0.8125, 1.0, 0.8438, 1.0, 0.8438, 1.0, 0.8125, 1.0, 0.375, 1.0, 0.4062, 1.0, 0.4062, 1.0, 0.375, 1.0, 0.7812, 1.0, 0.8125, 1.0, 0.8125, 1.0, 0.7812, 1.0, 0.3438, 1.0, 0.375, 1.0, 0.375, 1.0, 0.3438, 1.0, 0.75, 1.0, 0.7812, 1.0, 0.7812, 1.0, 0.75, 1.0, 0.625, 1.0, 0.6562, 1.0, 0.6562, 1.0, 0.625, 1.0, 0.2812, 1.0, 0.3125, 1.0, 0.3125, 1.0, 0.2812, 1.0, 0.6875, 1.0, 0.7188, 1.0, 0.7188, 1.0, 0.6875, 1.0, 0.25, 1.0, 0.2812, 1.0, 0.2812, 1.0, 0.25, 1.0, 0.6562, 1.0, 0.6875, 1.0, 0.6875, 1.0, 0.6562, 1.0, 0.2188, 1.0, 0.25, 1.0, 0.25, 1.0, 0.2188, 1.0, 0.625, 1.0, 0.6562, 1.0, 0.6562, 1.0, 0.625, 1.0, 0.1875, 1.0, 0.2188, 1.0, 0.2188, 1.0, 0.1875, 1.0, 0.5938, 1.0, 0.625, 1.0, 0.625, 1.0, 0.5938, 1.0, 0.1562, 1.0, 0.1875, 1.0, 0.1875, 1.0, 0.1562, 1.0, 0.5625, 1.0, 0.5938, 1.0, 0.5938, 1.0, 0.5625, 1.0, 0.9688, 1.0, 1.0, 1.0, 1.0, 1.0, 0.9688, 1.0, 0.125, 1.0, 0.1562, 1.0, 0.1562, 1.0, 0.125, 1.0, 0.5312, 1.0, 0.5625, 1.0, 0.5625, 1.0, 0.5312, 1.0, 0.9375, 1.0, 0.9688, 1.0, 0.9688, 1.0, 0.9375, 1.0, 0.09375, 1.0, 0.125, 1.0, 0.125, 1.0, 0.09375, 1.0, 0.5, 1.0, 0.5312, 1.0, 0.5312, 1.0, 0.5, 1.0, 0.9062, 1.0, 0.9375, 1.0, 0.9375, 1.0, 0.9062, 1.0, 0.0625, 1.0, 0.09375, 1.0, 0.09375, 1.0, 0.0625, 1.0, 0.4688, 1.0, 0.5, 1.0, 0.5, 1.0, 0.4688, 1.0, 0.875, 1.0, 0.9062, 1.0, 0.9062, 1.0, 0.875, 1.0, 0.03125, 1.0, 0.0625, 1.0, 0.0625, 1.0, 0.03125, 1.0, 0.4375, 1.0, 0.4688, 1.0, 0.4688, 1.0, 0.4375, 1.0, 0.8438, 1.0, 0.875, 1.0, 0.875, 1.0, 0.8438, 1.0, 0.0, 1.0, 0.03125, 1.0, 0.03125, 1.0, 0.0, 1.0, 0.4062, 1.0, 0.4375, 1.0, 0.4375, 1.0, 0.4062, 1.0, 0.8125, 1.0, 0.8438, 1.0, 0.8438, 1.0, 0.8125, 1.0, 0.375, 1.0, 0.4062, 1.0, 0.4062, 1.0, 0.375, 1.0, 0.7812, 1.0, 0.8125, 1.0, 0.8125, 1.0, 0.7812, 1.0, 0.3438, 1.0, 0.375, 1.0, 0.375, 1.0, 0.3438, 1.0, 0.75, 1.0, 0.7812, 1.0, 0.7812, 1.0, 0.75, 1.0, 0.3125, 1.0, 0.3438, 1.0, 0.3438, 1.0, 0.3125, 1.0, 0.5312, 1.0, 0.5625, 1.0, 0.5625, 1.0, 0.5312, 1.0, 0.1875, 1.0, 0.2188, 1.0, 0.2188, 1.0, 0.1875, 1.0, 0.5938, 1.0, 0.625, 1.0, 0.625, 1.0, 0.5938, 1.0, 0.1562, 1.0, 0.1875, 1.0, 0.1875, 1.0, 0.1562, 1.0, 0.5625, 1.0, 0.5938, 1.0, 0.5938, 1.0, 0.5625, 1.0, 0.9688, 1.0, 1.0, 1.0, 1.0, 1.0, 0.9688, 1.0, 0.125, 1.0, 0.1562, 1.0, 0.1562, 1.0, 0.125, 1.0, 0.5312, 1.0, 0.5625, 1.0, 0.5625, 1.0, 0.5312, 1.0, 0.9375, 1.0, 0.9688, 1.0, 0.9688, 1.0, 0.9375, 1.0, 0.09375, 1.0, 0.125, 1.0, 0.125, 1.0, 0.09375, 1.0, 0.5, 1.0, 0.5312, 1.0, 0.5312, 1.0, 0.5, 1.0, 0.9062, 1.0, 0.9375, 1.0, 0.9375, 1.0, 0.9062, 1.0, 0.0625, 1.0, 0.09375, 1.0, 0.09375, 1.0, 0.0625, 1.0, 0.4688, 1.0, 0.5, 1.0, 0.5, 1.0, 0.4688, 1.0, 0.875, 1.0, 0.9062, 1.0, 0.9062, 1.0, 0.875, 1.0, 0.03125, 1.0, 0.0625, 1.0, 0.0625, 1.0, 0.03125, 1.0, 0.4375, 1.0, 0.4688, 1.0, 0.4688, 1.0, 0.4375, 1.0, 0.8438, 1.0, 0.875, 1.0, 0.875, 1.0, 0.8438, 1.0, 0.0, 1.0, 0.03125, 1.0, 0.03125, 1.0, 0.0, 1.0, 0.4062, 1.0, 0.4375, 1.0, 0.4375, 1.0, 0.4062, 1.0, 0.8125, 1.0, 0.8438, 1.0, 0.8438, 1.0, 0.8125, 1.0, 0.375, 1.0, 0.4062, 1.0, 0.4062, 1.0, 0.375, 1.0, 0.7812, 1.0, 0.8125, 1.0, 0.8125, 1.0, 0.7812, 1.0, 0.3438, 1.0, 0.375, 1.0, 0.375, 1.0, 0.3438, 1.0, 0.75, 1.0, 0.7812, 1.0, 0.7812, 1.0, 0.75, 1.0, 0.3125, 1.0, 0.3438, 1.0, 0.3438, 1.0, 0.3125, 1.0, 0.7188, 1.0, 0.75, 1.0, 0.75, 1.0, 0.7188, 1.0, 0.2812, 1.0, 0.3125, 1.0, 0.3125, 1.0, 0.2812, 1.0, 0.6875, 1.0, 0.7188, 1.0, 0.7188, 1.0, 0.6875, 1.0, 0.25, 1.0, 0.2812, 1.0, 0.2812, 1.0, 0.25, 1.0, 0.6562, 1.0, 0.6875, 1.0, 0.6875, 1.0, 0.6562, 1.0, 0.2188, 1.0, 0.25, 1.0, 0.25, 1.0, 0.2188, 1.0, 0.4375, 1.0, 0.4688, 1.0, 0.4688, 1.0, 0.4375, 1.0, 0.9375, 1.0, 0.9688, 1.0, 0.9688, 1.0, 0.9375, 1.0, 0.09375, 1.0, 0.125, 1.0, 0.125, 1.0, 0.09375, 1.0, 0.5, 1.0, 0.5312, 1.0, 0.5312, 1.0, 0.5, 1.0, 0.9062, 1.0, 0.9375, 1.0, 0.9375, 1.0, 0.9062, 1.0, 0.0625, 1.0, 0.09375, 1.0, 0.09375, 1.0, 0.0625, 1.0, 0.4688, 1.0, 0.5, 1.0, 0.5, 1.0, 0.4688, 1.0, 0.875, 1.0, 0.9062, 1.0, 0.9062, 1.0, 0.875, 1.0, 0.03125, 1.0, 0.0625, 1.0, 0.0625, 1.0, 0.03125, 1.0, 0.4375, 1.0, 0.4688, 1.0, 0.4688, 1.0, 0.4375, 1.0, 0.8438, 1.0, 0.875, 1.0, 0.875, 1.0, 0.8438, 1.0, 0.0, 1.0, 0.03125, 1.0, 0.03125, 1.0, 0.0, 1.0, 0.4062, 1.0, 0.4375, 1.0, 0.4375, 1.0, 0.4062, 1.0, 0.8125, 1.0, 0.8438, 1.0, 0.8438, 1.0, 0.8125, 1.0, 0.375, 1.0, 0.4062, 1.0, 0.4062, 1.0, 0.375, 1.0, 0.7812, 1.0, 0.8125, 1.0, 0.8125, 1.0, 0.7812, 1.0, 0.3438, 1.0, 0.375, 1.0, 0.375, 1.0, 0.3438, 1.0, 0.75, 1.0, 0.7812, 1.0, 0.7812, 1.0, 0.75, 1.0, 0.3125, 1.0, 0.3438, 1.0, 0.3438, 1.0, 0.3125, 1.0, 0.7188, 1.0, 0.75, 1.0, 0.75, 1.0, 0.7188, 1.0, 0.2812, 1.0, 0.3125, 1.0, 0.3125, 1.0, 0.2812, 1.0, 0.6875, 1.0, 0.7188, 1.0, 0.7188, 1.0, 0.6875, 1.0, 0.25, 1.0, 0.2812, 1.0, 0.2812, 1.0, 0.25, 1.0, 0.6562, 1.0, 0.6875, 1.0, 0.6875, 1.0, 0.6562, 1.0, 0.2188, 1.0, 0.25, 1.0, 0.25, 1.0, 0.2188, 1.0, 0.625, 1.0, 0.6562, 1.0, 0.6562, 1.0, 0.625, 1.0, 0.1875, 1.0, 0.2188, 1.0, 0.2188, 1.0, 0.1875, 1.0, 0.5938, 1.0, 0.625, 1.0, 0.625, 1.0, 0.5938, 1.0, 0.1562, 1.0, 0.1875, 1.0, 0.1875, 1.0, 0.1562, 1.0, 0.5625, 1.0, 0.5938, 1.0, 0.5938, 1.0, 0.5625, 1.0, 0.9688, 1.0, 1.0, 1.0, 1.0, 1.0, 0.9688, 1.0, 0.125, 1.0, 0.1562, 1.0, 0.1562, 1.0, 0.125, 1.0, 0.3438, 1.0, 0.375, 1.0, 0.375, 1.0, 0.3438, 1.0, 0.8438, 1.0, 0.875, 1.0, 0.875, 1.0, 0.8438, 1.0, 0.0, 1.0, 0.03125, 1.0, 0.03125, 1.0, 0.0, 1.0, 0.4062, 1.0, 0.4375, 1.0, 0.4375, 1.0, 0.4062, 1.0, 0.8125, 1.0, 0.8438, 1.0, 0.8438, 1.0, 0.8125, 1.0, 0.375, 1.0, 0.4062, 1.0, 0.4062, 1.0, 0.375, 1.0, 0.7812, 1.0, 0.8125, 1.0, 0.8125, 1.0, 0.7812, 1.0, 0.3438, 1.0, 0.375, 1.0, 0.375, 1.0, 0.3438, 1.0, 0.75, 1.0, 0.7812, 1.0, 0.7812, 1.0, 0.75, 1.0, 0.3125, 1.0, 0.3438, 1.0, 0.3438, 1.0, 0.3125, 1.0, 0.7188, 1.0, 0.75, 1.0, 0.75, 1.0, 0.7188, 1.0, 0.2812, 1.0, 0.3125, 1.0, 0.3125, 1.0, 0.2812, 1.0, 0.6875, 1.0, 0.7188, 1.0, 0.7188, 1.0, 0.6875, 1.0, 0.25, 1.0, 0.2812, 1.0, 0.2812, 1.0, 0.25, 1.0, 0.6562, 1.0, 0.6875, 1.0, 0.6875, 1.0, 0.6562, 1.0, 0.2188, 1.0, 0.25, 1.0, 0.25, 1.0, 0.2188, 1.0, 0.625, 1.0, 0.6562, 1.0, 0.6562, 1.0, 0.625, 1.0, 0.1875, 1.0, 0.2188, 1.0, 0.2188, 1.0, 0.1875, 1.0, 0.5938, 1.0, 0.625, 1.0, 0.625, 1.0, 0.5938, 1.0, 0.1562, 1.0, 0.1875, 1.0, 0.1875, 1.0, 0.1562, 1.0, 0.5625, 1.0, 0.5938, 1.0, 0.5938, 1.0, 0.5625, 1.0, 0.9688, 1.0, 1.0, 1.0, 1.0, 1.0, 0.9688, 1.0, 0.125, 1.0, 0.1562, 1.0, 0.1562, 1.0, 0.125, 1.0, 0.5312, 1.0, 0.5625, 1.0, 0.5625, 1.0, 0.5312, 1.0, 0.9375, 1.0, 0.9688, 1.0, 0.9688, 1.0, 0.9375, 1.0, 0.09375, 1.0, 0.125, 1.0, 0.125, 1.0, 0.09375, 1.0, 0.5, 1.0, 0.5312, 1.0, 0.5312, 1.0, 0.5, 1.0, 0.9062, 1.0, 0.9375, 1.0, 0.9375, 1.0, 0.9062, 1.0, 0.0625, 1.0, 0.09375, 1.0, 0.09375, 1.0, 0.0625, 1.0, 0.4688, 1.0, 0.5, 1.0, 0.5, 1.0, 0.4688, 1.0, 0.875, 1.0, 0.9062, 1.0, 0.9062, 1.0, 0.875, 1.0, 0.03125, 1.0, 0.0625, 1.0, 0.0625, 1.0, 0.03125, 1.0, 0.2968, 0.4854, 0.25, 0.49, 0.2032, 0.4854, 0.1582, 0.4717, 0.1167, 0.4496, 0.08029, 0.4197, 0.05045, 0.3833, 0.02827, 0.3418, 0.01461, 0.2968, 0.01, 0.25, 0.01461, 0.2032, 0.02827, 0.1582, 0.05045, 0.1167, 0.08029, 0.08029, 0.1167, 0.05045, 0.1582, 0.02827, 0.2032, 0.01461, 0.25, 0.01, 0.2968, 0.01461, 0.3418, 0.02827, 0.3833, 0.05045, 0.4197, 0.08029, 0.4496, 0.1167, 0.4717, 0.1582, 0.4854, 0.2032, 0.49, 0.25, 0.4854, 0.2968, 0.4717, 0.3418, 0.4496, 0.3833, 0.4197, 0.4197, 0.3833, 0.4496, 0.3418, 0.4717, 0.75, 1.0, 0.7812, 1.0, 0.7812, 1.0, 0.75, 1.0, 0.3125, 1.0, 0.3438, 1.0, 0.3438, 1.0, 0.3125, 1.0, 0.7188, 1.0, 0.75, 1.0, 0.75, 1.0, 0.7188, 1.0, 0.2812, 1.0, 0.3125, 1.0, 0.3125, 1.0, 0.2812, 1.0, 0.6875, 1.0, 0.7188, 1.0, 0.7188, 1.0, 0.6875, 1.0, 0.25, 1.0, 0.2812, 1.0, 0.2812, 1.0, 0.25, 1.0, 0.6562, 1.0, 0.6875, 1.0, 0.6875, 1.0, 0.6562, 1.0, 0.2188, 1.0, 0.25, 1.0, 0.25, 1.0, 0.2188, 1.0, 0.625, 1.0, 0.6562, 1.0, 0.6562, 1.0, 0.625, 1.0, 0.1875, 1.0, 0.2188, 1.0, 0.2188, 1.0, 0.1875, 1.0, 0.5938, 1.0, 0.625, 1.0, 0.625, 1.0, 0.5938, 1.0, 0.1562, 1.0, 0.1875, 1.0, 0.1875, 1.0, 0.1562, 1.0, 0.5625, 1.0, 0.5938, 1.0, 0.5938, 1.0, 0.5625, 1.0, 0.9688, 1.0, 1.0, 1.0, 1.0, 1.0, 0.9688, 1.0, 0.125, 1.0, 0.1562, 1.0, 0.1562, 1.0, 0.125, 1.0, 0.5312, 1.0, 0.5625, 1.0, 0.5625, 1.0, 0.5312, 1.0, 0.9375, 1.0, 0.9688, 1.0, 0.9688, 1.0, 0.9375, 1.0, 0.09375, 1.0, 0.125, 1.0, 0.125, 1.0, 0.09375, 1.0, 0.5, 1.0, 0.5312, 1.0, 0.5312, 1.0, 0.5, 1.0, 0.9062, 1.0, 0.9375, 1.0, 0.9375, 1.0, 0.9062, 1.0, 0.0625, 1.0, 0.09375, 1.0, 0.09375, 1.0, 0.0625, 1.0, 0.4688, 1.0, 0.5, 1.0, 0.5, 1.0, 0.4688, 1.0, 0.875, 1.0, 0.9062, 1.0, 0.9062, 1.0, 0.875, 1.0, 0.03125, 1.0, 0.0625, 1.0, 0.0625, 1.0, 0.03125, 1.0, 0.4375, 1.0, 0.4688, 1.0, 0.4688, 1.0, 0.4375, 1.0, 0.8438, 1.0, 0.875, 1.0, 0.875, 1.0, 0.8438, 1.0, 0.0, 1.0, 0.03125, 1.0, 0.03125, 1.0, 0.0, 1.0, 0.4062, 1.0, 0.4375, 1.0, 0.4375, 1.0, 0.4062, 1.0, 0.8125, 1.0, 0.8438, 1.0, 0.8438, 1.0, 0.8125, 1.0, 0.375, 1.0, 0.4062, 1.0, 0.4062, 1.0, 0.375, 1.0, 0.7812, 1.0, 0.8125, 1.0, 0.8125, 1.0, 0.7812, 1.0, 0.09375, 0.5, 0.08729, 0.5, 0.09375, 0.5, 0.09375, 0.5, 0.516, 0.1986, 0.5193, 0.175, 0.5283, 0.1582, 0.5146, 0.2032, 0.8382, 0.5, 0.8192, 0.5, 0.8125, 0.5, 0.8438, 0.5, 0.008225, 0.5, 0.01586, 0.5, 0.0, 0.5, 0.03125, 0.5, 0.04872, 0.5, 0.0625, 0.5, 0.0625, 0.5, 0.0625, 0.5, 0.5193, 0.175, 0.5467, 0.1238, 0.5504, 0.1167, 0.5283, 0.1582, 0.9129, 0.428, 0.9497, 0.3831, 0.9496, 0.3833, 0.9197, 0.4197, 0.0625, 0.5, 0.008225, 0.5, 0.03125, 0.5, 0.0625, 0.5, 0.08729, 0.5, 0.04872, 0.5, 0.0625, 0.5, 0.09375, 0.5, 0.5467, 0.1238, 0.5737, 0.08829, 0.5803, 0.08029, 0.5504, 0.1167, 0.8887, 0.5, 0.9741, 0.5, 0.9688, 0.5, 0.9375, 0.5, 0.8438, 0.5, 0.8797, 0.5, 0.8438, 0.5, 0.8438, 0.5, 0.75, 0.01, 0.7819, 0.01314, 0.7968, 0.01461, 0.75, 0.01, 0.6582, 0.02827, 0.6582, 0.02827, 0.6582, 0.02827, 0.6582, 0.02827, 0.9741, 0.5, 1.013, 0.5, 1.0, 0.5, 0.9688, 0.5, 0.1557, 0.5, 0.09375, 0.5, 0.09375, 0.5, 0.125, 0.5, 0.9375, 0.5, 0.9375, 0.5, 0.9375, 0.5, 0.9375, 0.5, 0.7819, 0.01314, 0.843, 0.02889, 0.8418, 0.02827, 0.7968, 0.01461, 0.1942, 0.5, 0.1557, 0.5, 0.125, 0.5, 0.1562, 0.5, 0.8797, 0.5, 0.9182, 0.5, 0.875, 0.5, 0.8438, 0.5, 0.843, 0.02889, 0.8942, 0.05627, 0.8833, 0.05045, 0.8418, 0.02827, 0.1875, 0.5, 0.1942, 0.5, 0.1562, 0.5, 0.1875, 0.5, 0.8418, 0.4717, 0.8747, 0.4542, 0.8833, 0.4496, 0.8418, 0.4717, 0.8942, 0.05627, 0.9254, 0.08718, 0.9197, 0.08029, 0.8833, 0.05045, 0.9584, 0.1143, 1.027, 0.2621, 0.9496, 0.1167, 0.9717, 0.1582, 0.9254, 0.08718, 0.9622, 0.1321, 0.9496, 0.1167, 0.9197, 0.08029, 0.324, 0.5, 0.3022, 0.5, 0.3125, 0.5, 0.3125, 0.5, 0.9753, 0.1699, 0.9584, 0.1143, 0.9717, 0.1582, 0.9854, 0.2032, 0.9622, 0.1321, 0.9751, 0.1693, 0.9717, 0.1582, 0.9496, 0.1167, 0.9854, 0.2032, 0.9753, 0.1699, 0.9854, 0.2032, 0.9854, 0.2032, 0.9751, 0.1693, 0.985, 0.1996, 0.9854, 0.2032, 0.9717, 0.1582, 0.9496, 0.3833, 0.9197, 0.4197, 0.9197, 0.4197, 0.9512, 0.3802, 0.4375, 0.5, 0.4375, 0.5, 0.4375, 0.5, 0.4375, 0.5, 0.8125, 0.5, 0.7812, 0.5, 0.7807, 0.5, 0.8192, 0.5, 0.75, 0.49, 0.7032, 0.4854, 0.6929, 0.4844, 0.7507, 0.4901, 0.9717, 0.3418, 0.9496, 0.3833, 0.9512, 0.3802, 0.9786, 0.329, 0.5312, 0.5, 0.5, 0.5, 0.5003, 0.5, 0.5359, 0.5, 0.8418, 0.4717, 0.8418, 0.4717, 0.8418, 0.4717, 0.8418, 0.4717, 0.9854, 0.2968, 0.9717, 0.3418, 0.9786, 0.329, 0.99, 0.2495, 0.2188, 0.5, 0.1875, 0.5, 0.1713, 0.5, 0.2188, 0.5, 0.3125, 0.5, 0.3125, 0.5, 0.3022, 0.5, 0.324, 0.5, 0.99, 0.25, 0.9854, 0.2968, 0.99, 0.2495, 0.9907, 0.2574, 0.2812, 0.5, 0.25, 0.5, 0.2303, 0.5, 0.2956, 0.5, 0.7812, 0.5, 0.75, 0.5, 0.746, 0.5, 0.7807, 0.5, 0.9375, 0.5, 0.9375, 0.5, 0.9375, 0.5, 0.9375, 0.5, 0.9854, 0.2032, 0.99, 0.25, 0.9907, 0.2574, 0.985, 0.1996, 0.8418, 0.4717, 0.8833, 0.4496, 0.8747, 0.4542, 0.8418, 0.4717, 0.7032, 0.01461, 0.75, 0.01, 0.7503, 0.009971, 0.6729, 0.0238, 0.7188, 0.5, 0.7188, 0.5, 0.7188, 0.5, 0.7188, 0.5, 0.75, 0.01, 0.75, 0.01, 0.75, 0.01, 0.75, 0.01, 0.9717, 0.1582, 0.9854, 0.2032, 0.985, 0.1996, 0.9751, 0.1693, 0.375, 0.5, 0.375, 0.5, 0.3522, 0.5, 0.375, 0.5, 0.9496, 0.1167, 0.9717, 0.1582, 0.9751, 0.1693, 0.9622, 0.1321, 0.25, 0.5, 0.2188, 0.5, 0.1917, 0.5, 0.2303, 0.5, 0.9854, 0.2032, 0.9717, 0.1582, 0.9584, 0.1143, 0.9753, 0.1699, 0.75, 0.5, 0.7188, 0.5, 0.7366, 0.5, 0.746, 0.5, 0.5146, 0.2968, 0.5146, 0.2968, 0.5146, 0.2968, 0.5143, 0.2899, 0.9197, 0.08029, 0.9496, 0.1167, 0.9622, 0.1321, 0.9254, 0.08718, 0.6582, 0.02827, 0.7032, 0.01461, 0.6729, 0.0238, 0.6173, 0.04066, 0.9688, 0.5, 1.0, 0.5, 1.013, 0.5, 0.9741, 0.5, 0.9197, 0.4197, 0.9197, 0.4197, 0.9129, 0.428, 0.9197, 0.4197, 0.1875, 0.5, 0.1562, 0.5, 0.1942, 0.5, 0.1875, 0.5, 0.8833, 0.05045, 0.9197, 0.08029, 0.9254, 0.08718, 0.8942, 0.05627, 0.1875, 0.5, 0.1875, 0.5, 0.1875, 0.5, 0.1713, 0.5, 0.2812, 0.5, 0.2812, 0.5, 0.2956, 0.5, 0.2812, 0.5, 0.8418, 0.02827, 0.8833, 0.05045, 0.8942, 0.05627, 0.843, 0.02889, 0.9717, 0.1582, 0.9496, 0.1167, 1.027, 0.2621, 0.9584, 0.1143, 0.9854, 0.2032, 0.9717, 0.1582, 0.9689, 0.1528, 0.9812, 0.1893, 0.9496, 0.1167, 0.9496, 0.1167, 0.9496, 0.1167, 1.027, 0.2621, 0.7968, 0.01461, 0.8418, 0.02827, 0.843, 0.02889, 0.7819, 0.01314, 0.4062, 0.5, 0.4375, 0.5, 0.4403, 0.5, 0.402, 0.5, 0.5, 0.5, 0.4688, 0.5, 0.524, 0.5, 0.5625, 0.5, 0.1562, 0.5, 0.125, 0.5, 0.1557, 0.5, 0.1942, 0.5, 0.75, 0.01, 0.7968, 0.01461, 0.7819, 0.01314, 0.75, 0.01, 0.9375, 0.5, 0.9688, 0.5, 0.9741, 0.5, 0.8887, 0.5, 0.9717, 0.1582, 0.9496, 0.1167, 0.9415, 0.1016, 0.9689, 0.1528, 0.375, 0.5, 0.4062, 0.5, 0.402, 0.5, 0.3522, 0.5, 0.5146, 0.2032, 0.5146, 0.2032, 0.5146, 0.2032, 0.5146, 0.2032, 0.6562, 0.5, 0.6562, 0.5, 0.6562, 0.5, 0.6496, 0.5, 0.4688, 0.5, 0.4375, 0.5, 0.4005, 0.5, 0.524, 0.5, 0.125, 0.5, 0.09375, 0.5, 0.09375, 0.5, 0.1557, 0.5, 0.6562, 0.5, 0.625, 0.5, 0.6524, 0.5, 0.6496, 0.5, 0.0625, 0.5, 0.0625, 0.5, 0.0625, 0.5, 0.04872, 0.5, 0.8438, 0.5, 0.875, 0.5, 0.9182, 0.5, 0.8797, 0.5, 0.5504, 0.1167, 0.5803, 0.08029, 0.5737, 0.08829, 0.5467, 0.1238, 0.375, 0.5, 0.3438, 0.5, 0.3625, 0.5, 0.3522, 0.5, 0.6582, 0.02827, 0.6582, 0.02827, 0.6582, 0.02827, 0.6582, 0.02827, 0.5, 0.5, 0.5, 0.5, 0.5625, 0.5, 0.5, 0.5, 0.5283, 0.1582, 0.5504, 0.1167, 0.5467, 0.1238, 0.5193, 0.175, 0.09375, 0.5, 0.09375, 0.5, 0.08729, 0.5, 0.09375, 0.5, 0.5146, 0.2032, 0.5283, 0.1582, 0.5193, 0.175, 0.516, 0.1986, 0.625, 0.5, 0.5938, 0.5, 0.6138, 0.5, 0.6524, 0.5, 0.4375, 0.5, 0.4375, 0.5, 0.4375, 0.5, 0.4375, 0.5, 0.5146, 0.2968, 0.51, 0.25, 0.51, 0.25, 0.5146, 0.2968, 0.5504, 0.3833, 0.5283, 0.3418, 0.5283, 0.3418, 0.5504, 0.3833, 0.9854, 0.2032, 0.9717, 0.1582, 0.9717, 0.1582, 0.9854, 0.2032, 0.8438, 0.5, 0.8438, 0.5, 0.8438, 0.5, 0.8438, 0.5, 0.5283, 0.3418, 0.5146, 0.2968, 0.5146, 0.2968, 0.5283, 0.3418, 0.75, 0.5, 0.7188, 0.5, 0.7188, 0.5, 0.75, 0.5, 0.5, 0.5, 0.5, 0.5, 0.5, 0.5, 0.5, 0.5, 0.51, 0.25, 0.5146, 0.2032, 0.5146, 0.2032, 0.51, 0.25, 0.51, 0.25, 0.5146, 0.2968, 0.5146, 0.2968, 0.51, 0.25, 1.0, 0.5, 1.0, 0.5, 1.0, 0.5, 1.0, 0.5, 0.7812, 0.5, 0.75, 0.5, 0.75, 0.5, 0.7812, 0.5, 0.5146, 0.2968, 0.5146, 0.2968, 0.5146, 0.2968, 0.5146, 0.2968, 0.3125, 0.5, 0.2812, 0.5, 0.2812, 0.5, 0.3125, 0.5, 0.5146, 0.2032, 0.51, 0.25, 0.51, 0.25, 0.5146, 0.2032, 0.5146, 0.2032, 0.5146, 0.2032, 0.5146, 0.2032, 0.5146, 0.2032, 0.8125, 0.5, 0.7812, 0.5, 0.7812, 0.5, 0.8125, 0.5, 0.8418, 0.4717, 0.8418, 0.4717, 0.8418, 0.4717, 0.8418, 0.4717, 0.09375, 0.5, 0.09375, 0.5, 0.09375, 0.5, 0.09375, 0.5, 0.5146, 0.2032, 0.5283, 0.1582, 0.5283, 0.1582, 0.5146, 0.2032, 0.8438, 0.5, 0.8125, 0.5, 0.8125, 0.5, 0.8438, 0.5, 0.03125, 0.5, 0.0, 0.5, 0.0, 0.5, 0.03125, 0.5, 0.0625, 0.5, 0.0625, 0.5, 0.0625, 0.5, 0.0625, 0.5, 0.5283, 0.1582, 0.5504, 0.1167, 0.5504, 0.1167, 0.5283, 0.1582, 0.9197, 0.4197, 0.9496, 0.3833, 0.9496, 0.3833, 0.9197, 0.4197, 0.0625, 0.5, 0.03125, 0.5, 0.03125, 0.5, 0.0625, 0.5, 0.09375, 0.5, 0.0625, 0.5, 0.0625, 0.5, 0.09375, 0.5, 0.5504, 0.1167, 0.5803, 0.08029, 0.5803, 0.08029, 0.5504, 0.1167, 0.9375, 0.5, 0.9688, 0.5, 0.9688, 0.5, 0.9375, 0.5, 0.8438, 0.5, 0.8438, 0.5, 0.8438, 0.5, 0.8438, 0.5, 0.75, 0.01, 0.7968, 0.01461, 0.7968, 0.01461, 0.75, 0.01, 0.8418, 0.4717, 0.8418, 0.4717, 0.8418, 0.4717, 0.8418, 0.4717, 0.8192, 0.5, 0.7807, 0.5, 0.7812, 0.5, 0.8125, 0.5, 0.5146, 0.2032, 0.516, 0.1986, 0.5146, 0.2032, 0.5146, 0.2032, 0.516, 0.1986, 0.5094, 0.2561, 0.51, 0.25, 0.5146, 0.2032, 0.3022, 0.5, 0.2636, 0.5, 0.2812, 0.5, 0.3125, 0.5, 0.5146, 0.2968, 0.5147, 0.2978, 0.5146, 0.2968, 0.5146, 0.2968, 0.7807, 0.5, 0.746, 0.5, 0.75, 0.5, 0.7812, 0.5, 1.013, 0.5, 1.0, 0.5, 1.0, 0.5, 1.0, 0.5, 0.5094, 0.2561, 0.5143, 0.2899, 0.5146, 0.2968, 0.51, 0.25, 0.5101, 0.2485, 0.5146, 0.2032, 0.5146, 0.2032, 0.51, 0.25, 0.5003, 0.5, 0.5, 0.5, 0.5, 0.5, 0.5, 0.5, 0.746, 0.5, 0.7366, 0.5, 0.7188, 0.5, 0.75, 0.5, 0.5271, 0.3396, 0.5143, 0.2899, 0.5146, 0.2968, 0.5283, 0.3418, 0.8382, 0.5, 0.8438, 0.5, 0.8438, 0.5, 0.8438, 0.5, 0.9812, 0.1893, 0.9689, 0.1528, 0.9717, 0.1582, 0.9854, 0.2032, 0.5511, 0.3842, 0.5271, 0.3396, 0.5283, 0.3418, 0.5504, 0.3833, 0.5147, 0.2978, 0.5101, 0.2485, 0.51, 0.25, 0.5146, 0.2968, 0.4375, 0.5, 0.4375, 0.5, 0.4375, 0.5, 0.4375, 0.5, 0.9689, 0.1528, 0.9415, 0.1016, 0.9496, 0.1167, 0.9717, 0.1582, 0.588, 0.4291, 0.5511, 0.3842, 0.5504, 0.3833, 0.5803, 0.4197, 0.2188, 0.5, 0.1713, 0.5, 0.1875, 0.5, 0.2188, 0.5, 0.6496, 0.5, 0.6562, 0.5, 0.6562, 0.5, 0.6562, 0.5, 0.6073, 0.4419, 0.588, 0.4291, 0.5803, 0.4197, 0.6167, 0.4496, 0.2812, 0.5, 0.2956, 0.5, 0.2812, 0.5, 0.2812, 0.5, 0.1713, 0.5, 0.1875, 0.5, 0.1875, 0.5, 0.1875, 0.5, 0.6496, 0.5, 0.6524, 0.5, 0.625, 0.5, 0.6562, 0.5, 0.9375, 0.5, 0.9375, 0.5, 0.9375, 0.5, 0.9375, 0.5, 0.7669, 0.5047, 0.6073, 0.4419, 0.6167, 0.4496, 0.6582, 0.4717, 0.2956, 0.5, 0.2303, 0.5, 0.25, 0.5, 0.2812, 0.5, 0.7188, 0.5, 0.7188, 0.5, 0.7188, 0.5, 0.7188, 0.5, 0.6524, 0.5, 0.6138, 0.5, 0.5938, 0.5, 0.625, 0.5, 0.6929, 0.4844, 0.7669, 0.5047, 0.6582, 0.4717, 0.7032, 0.4854, 0.2303, 0.5, 0.1917, 0.5, 0.2188, 0.5, 0.25, 0.5, 0.5146, 0.2032, 0.5146, 0.2032, 0.5146, 0.2032, 0.5146, 0.2032, 0.6138, 0.5, 0.5562, 0.5, 0.5625, 0.5, 0.5938, 0.5, 0.375, 0.5, 0.3522, 0.5, 0.375, 0.5, 0.375, 0.5, 0.7507, 0.4901, 0.6929, 0.4844, 0.7032, 0.4854, 0.75, 0.49, 0.1917, 0.5, 0.2188, 0.5, 0.2188, 0.5, 0.2188, 0.5, 0.5562, 0.5, 0.5359, 0.5, 0.5312, 0.5, 0.5625, 0.5, 0.8363, 0.4747, 0.9009, 0.4351, 0.8833, 0.4496, 0.8418, 0.4717, 0.5359, 0.5, 0.5003, 0.5, 0.5, 0.5, 0.5312, 0.5, 0.9009, 0.4351, 0.9197, 0.4197, 0.9197, 0.4197, 0.8833, 0.4496, 0.5, 0.5, 0.5625, 0.5, 0.5, 0.5, 0.5, 0.5, 0.6729, 0.0238, 0.7503, 0.009971, 0.75, 0.01, 0.7032, 0.01461, 0.75, 0.01, 0.75, 0.01, 0.75, 0.01, 0.75, 0.01, 0.9512, 0.3802, 0.9197, 0.4197, 0.9197, 0.4197, 0.9496, 0.3833, 0.4005, 0.5, 0.4375, 0.5, 0.4375, 0.5, 0.4375, 0.5, 0.6173, 0.04066, 0.6729, 0.0238, 0.7032, 0.01461, 0.6582, 0.02827, 0.9786, 0.329, 0.9512, 0.3802, 0.9496, 0.3833, 0.9717, 0.3418, 0.402, 0.5, 0.4403, 0.5, 0.4375, 0.5, 0.4062, 0.5, 0.5143, 0.2899, 0.5146, 0.2968, 0.5146, 0.2968, 0.5146, 0.2968, 0.99, 0.2495, 0.9786, 0.329, 0.9717, 0.3418, 0.9854, 0.2968, 0.5625, 0.5, 0.524, 0.5, 0.4688, 0.5, 0.5, 0.5, 0.3522, 0.5, 0.402, 0.5, 0.4062, 0.5, 0.375, 0.5, 0.9197, 0.4197, 0.9129, 0.428, 0.9197, 0.4197, 0.9197, 0.4197, 0.9907, 0.2574, 0.99, 0.2495, 0.9854, 0.2968, 0.99, 0.25, 0.524, 0.5, 0.4005, 0.5, 0.4375, 0.5, 0.4688, 0.5, 0.3522, 0.5, 0.3625, 0.5, 0.3438, 0.5, 0.375, 0.5, 0.985, 0.1996, 0.9907, 0.2574, 0.99, 0.25, 0.9854, 0.2032, 1.027, 0.2621, 0.9496, 0.1167, 0.9496, 0.1167, 0.9496, 0.1167, 0.3625, 0.5, 0.324, 0.5, 0.3125, 0.5, 0.3438, 0.5, 0.5146, 0.2032, 0.5283, 0.1582, 0.5283, 0.1582, 0.5146, 0.2032, 0.7812, 0.5, 0.75, 0.5, 0.75, 0.5, 0.7812, 0.5, 0.7032, 0.01461, 0.75, 0.01, 0.75, 0.01, 0.7032, 0.01461, 0.6582, 0.02827, 0.7032, 0.01461, 0.7032, 0.01461, 0.6582, 0.02827, 0.7032, 0.01461, 0.75, 0.01, 0.75, 0.01, 0.7032, 0.01461, 0.6582, 0.02827, 0.7032, 0.01461, 0.7032, 0.01461, 0.6582, 0.02827, 0.6582, 0.4717, 0.6167, 0.4496, 0.6167, 0.4496, 0.6582, 0.4717, 0.51, 0.25, 0.5146, 0.2032, 0.5146, 0.2032, 0.51, 0.25, 0.5146, 0.2968, 0.51, 0.25, 0.51, 0.25, 0.5146, 0.2968, 0.5283, 0.3418, 0.5146, 0.2968, 0.5146, 0.2968, 0.5283, 0.3418, 0.5146, 0.2968, 0.5283, 0.3418, 0.5283, 0.3418, 0.5146, 0.2968, 0.625, 0.5, 0.5938, 0.5, 0.5938, 0.5, 0.625, 0.5, 0.3438, 0.5, 0.3125, 0.5, 0.3125, 0.5, 0.3438, 0.5, 0.0625, 0.5, 0.03125, 0.5, 0.03125, 0.5, 0.0625, 0.5, 0.75, 0.5, 0.7188, 0.5, 0.7188, 0.5, 0.75, 0.5, 0.1875, 0.5, 0.1562, 0.5, 0.1562, 0.5, 0.1875, 0.5, 0.9197, 0.4197, 0.9496, 0.3833, 0.9496, 0.3833, 0.9197, 0.4197, 0.5938, 0.5, 0.5625, 0.5, 0.5625, 0.5, 0.5938, 0.5, 0.5283, 0.1582, 0.5146, 0.2032, 0.5146, 0.2032, 0.5283, 0.1582, 0.03125, 0.5, 0.0, 0.5, 0.0, 0.5, 0.03125, 0.5, 0.9854, 0.2032, 0.9717, 0.1582, 0.9717, 0.1582, 0.9854, 0.2032, 0.1562, 0.5, 0.125, 0.5, 0.125, 0.5, 0.1562, 0.5, 0.8438, 0.5, 0.8125, 0.5, 0.8125, 0.5, 0.8438, 0.5, 0.5625, 0.5, 0.5312, 0.5, 0.5312, 0.5, 0.5625, 0.5, 0.9717, 0.1582, 0.9496, 0.1167, 0.9496, 0.1167, 0.9717, 0.1582, 0.125, 0.5, 0.09375, 0.5, 0.09375, 0.5, 0.125, 0.5, 0.8125, 0.5, 0.7812, 0.5, 0.7812, 0.5, 0.8125, 0.5, 0.5312, 0.5, 0.5, 0.5, 0.5, 0.5, 0.5312, 0.5, 0.6562, 0.5, 0.625, 0.5, 0.625, 0.5, 0.6562, 0.5, 0.375, 0.5, 0.3438, 0.5, 0.3438, 0.5, 0.375, 0.5, 0.6167, 0.4496, 0.6582, 0.4717, 0.6582, 0.4717, 0.6167, 0.4496, 0.9717, 0.1582, 0.9496, 0.1167, 0.9496, 0.1167, 0.9717, 0.1582, 0.5803, 0.4197, 0.5504, 0.3833, 0.5504, 0.3833, 0.5803, 0.4197, 0.2188, 0.5, 0.1875, 0.5, 0.1875, 0.5, 0.2188, 0.5, 0.6562, 0.5, 0.6562, 0.5, 0.6562, 0.5, 0.6562, 0.5, 0.6167, 0.4496, 0.5803, 0.4197, 0.5803, 0.4197, 0.6167, 0.4496, 0.2812, 0.5, 0.2812, 0.5, 0.2812, 0.5, 0.2812, 0.5, 0.1875, 0.5, 0.1875, 0.5, 0.1875, 0.5, 0.1875, 0.5, 0.6562, 0.5, 0.625, 0.5, 0.625, 0.5, 0.6562, 0.5, 0.9375, 0.5, 0.9375, 0.5, 0.9375, 0.5, 0.9375, 0.5, 0.6582, 0.4717, 0.6167, 0.4496, 0.6167, 0.4496, 0.6582, 0.4717, 0.2812, 0.5, 0.25, 0.5, 0.25, 0.5, 0.2812, 0.5, 0.7188, 0.5, 0.7188, 0.5, 0.7188, 0.5, 0.7188, 0.5, 0.625, 0.5, 0.5938, 0.5, 0.5938, 0.5, 0.625, 0.5, 0.7032, 0.4854, 0.6582, 0.4717, 0.6582, 0.4717, 0.7032, 0.4854, 0.25, 0.5, 0.2188, 0.5, 0.2188, 0.5, 0.25, 0.5, 0.5146, 0.2032, 0.5146, 0.2032, 0.5146, 0.2032, 0.5146, 0.2032, 0.5938, 0.5, 0.5625, 0.5, 0.5625, 0.5, 0.5938, 0.5, 0.375, 0.5, 0.375, 0.5, 0.375, 0.5, 0.375, 0.5, 0.75, 0.49, 0.7032, 0.4854, 0.7032, 0.4854, 0.75, 0.49, 0.2188, 0.5, 0.2188, 0.5, 0.2188, 0.5, 0.2188, 0.5, 0.5625, 0.5, 0.5312, 0.5, 0.5312, 0.5, 0.5625, 0.5, 0.8418, 0.4717, 0.8833, 0.4496, 0.8833, 0.4496, 0.8418, 0.4717, 0.5312, 0.5, 0.5, 0.5, 0.5, 0.5, 0.5312, 0.5, 0.8833, 0.4496, 0.9197, 0.4197, 0.9197, 0.4197, 0.8833, 0.4496, 0.5, 0.5, 0.5, 0.5, 0.5, 0.5, 0.5, 0.5, 0.7032, 0.01461, 0.75, 0.01, 0.75, 0.01, 0.7032, 0.01461, 0.75, 0.01, 0.75, 0.01, 0.75, 0.01, 0.75, 0.01, 0.9496, 0.3833, 0.9197, 0.4197, 0.9197, 0.4197, 0.9496, 0.3833, 0.4375, 0.5, 0.4375, 0.5, 0.4375, 0.5, 0.4375, 0.5, 0.6582, 0.02827, 0.7032, 0.01461, 0.7032, 0.01461, 0.6582, 0.02827, 0.9717, 0.3418, 0.9496, 0.3833, 0.9496, 0.3833, 0.9717, 0.3418, 0.4062, 0.5, 0.4375, 0.5, 0.4375, 0.5, 0.4062, 0.5, 0.5146, 0.2968, 0.5146, 0.2968, 0.5146, 0.2968, 0.5146, 0.2968, 0.9854, 0.2968, 0.9717, 0.3418, 0.9717, 0.3418, 0.9854, 0.2968, 0.5, 0.5, 0.4688, 0.5, 0.4688, 0.5, 0.5, 0.5, 0.375, 0.5, 0.4062, 0.5, 0.4062, 0.5, 0.375, 0.5, 0.9197, 0.4197, 0.9197, 0.4197, 0.9197, 0.4197, 0.9197, 0.4197, 0.99, 0.25, 0.9854, 0.2968, 0.9854, 0.2968, 0.99, 0.25, 0.4688, 0.5, 0.4375, 0.5, 0.4375, 0.5, 0.4688, 0.5, 0.375, 0.5, 0.3438, 0.5, 0.3438, 0.5, 0.375, 0.5, 0.9854, 0.2032, 0.99, 0.25, 0.99, 0.25, 0.9854, 0.2032, 0.9496, 0.1167, 0.9496, 0.1167, 0.9496, 0.1167, 0.9496, 0.1167, 0.3438, 0.5, 0.3125, 0.5, 0.3125, 0.5, 0.3438, 0.5, 0.9717, 0.1582, 0.9854, 0.2032, 0.9854, 0.2032, 0.9717, 0.1582, 0.9854, 0.2032, 0.9854, 0.2032, 0.9854, 0.2032, 0.9854, 0.2032, 0.9496, 0.1167, 0.9717, 0.1582, 0.9717, 0.1582, 0.9496, 0.1167, 0.9854, 0.2032, 0.9717, 0.1582, 0.9717, 0.1582, 0.9854, 0.2032, 0.3125, 0.5, 0.3125, 0.5, 0.3125, 0.5, 0.3125, 0.5, 0.9197, 0.08029, 0.9496, 0.1167, 0.9496, 0.1167, 0.9197, 0.08029, 0.9717, 0.1582, 0.9496, 0.1167, 0.9496, 0.1167, 0.9717, 0.1582, 0.8833, 0.05045, 0.9197, 0.08029, 0.9197, 0.08029, 0.8833, 0.05045, 0.8418, 0.4717, 0.8833, 0.4496, 0.8833, 0.4496, 0.8418, 0.4717, 0.1875, 0.5, 0.1562, 0.5, 0.1562, 0.5, 0.1875, 0.5, 0.8418, 0.02827, 0.8833, 0.05045, 0.8833, 0.05045, 0.8418, 0.02827, 0.8438, 0.5, 0.875, 0.5, 0.875, 0.5, 0.8438, 0.5, 0.1562, 0.5, 0.125, 0.5, 0.125, 0.5, 0.1562, 0.5, 0.7968, 0.01461, 0.8418, 0.02827, 0.8418, 0.02827, 0.7968, 0.01461, 0.9375, 0.5, 0.9375, 0.5, 0.9375, 0.5, 0.9375, 0.5, 0.125, 0.5, 0.09375, 0.5, 0.09375, 0.5, 0.125, 0.5, 0.9688, 0.5, 1.0, 0.5, 1.0, 0.5, 0.9688, 0.5, 0.6582, 0.02827, 0.6582, 0.02827, 0.6582, 0.02827, 0.6582, 0.02827])
me_cylinder.use_remesh_fix_poles = True
me_cylinder.use_remesh_preserve_attributes = False
me_cylinder.update()

# ---- objects
ob_light = bpy.data.objects.new('Light', light_light)
ob_camera = bpy.data.objects.new('Camera', cam_camera)
ob_cylinder = bpy.data.objects.new('Cylinder', me_cylinder)

# ---- transforms, parenting, visibility, modifiers, constraints
ob_light.location = (4.846, 9.671, -4.763)
ob_light.rotation_euler = (0.6503, 0.05522, 1.866)
ob_light.scale = (3.909, 3.909, 3.909)
ob_light.lock_rotations_4d = False
ob_light.empty_display_type = 'ARROWS'
ob_light.color = (0.0, 0.0, 0.0, 0.0)
ob_light.lineart.crease_threshold = 0.0
ob_camera.location = (17.68, -21.33, -8.459)
ob_camera.rotation_euler = (1.109, 0.0, 0.8149)
ob_camera.scale = (3.909, 3.909, 3.909)
ob_camera.lock_rotations_4d = False
ob_camera.empty_display_type = 'ARROWS'
ob_camera.color = (0.0, 0.0, 0.0, 0.0)
ob_camera.display_type = 'WIRE'
ob_camera.lineart.crease_threshold = 0.0
ob_cylinder.location = (-11.09, 5.741, 13.82)
ob_cylinder.scale = (43.6, 43.6, 43.6)
_m = ob_cylinder.modifiers.new('Subdivision', 'SUBSURF')
_m.levels = 2
_m = ob_cylinder.modifiers.new('Solidify', 'SOLIDIFY')
_m.thickness = -0.05

# ---- collection membership
col_collection.objects.link(ob_light)
col_collection.objects.link(ob_camera)
col_collection.objects.link(ob_cylinder)

# ---- scene / render settings (as saved in the file)
scene.camera = ob_camera
scene.frame_start = 1; scene.frame_end = 250; scene.frame_set(1)
scene.render.engine = 'BLENDER_EEVEE_NEXT'
scene.cycles.use_denoising = False
scene.cycles.samples = 128
scene.cycles.sampling_pattern = 'TABULATED_SOBOL'
scene.cycles.use_adaptive_sampling = False
scene.cycles.use_light_tree = False
scene.view_settings.view_transform = 'Filmic'
bpy.context.view_layer.update()
